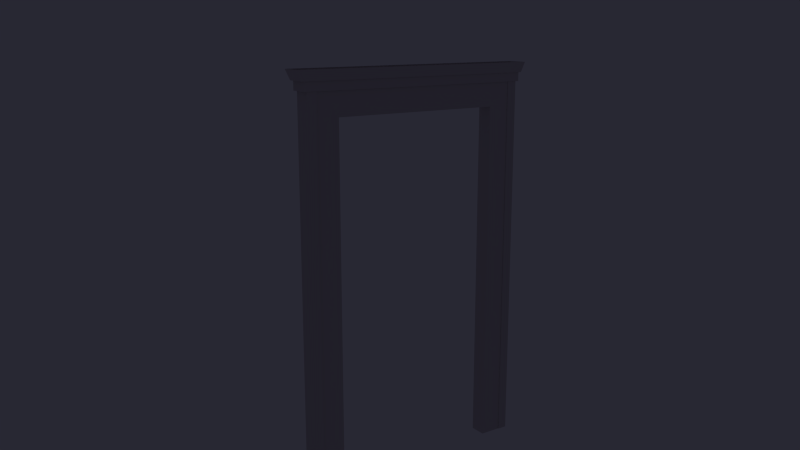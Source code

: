 # Source: door_plain02d.blend  (saved by Blender 2.66.0; exported with 4.5.12 LTS)
import bpy
from mathutils import Matrix  # noqa: F401  (used for matrix-valued properties, if any)

bpy.ops.wm.read_factory_settings(use_empty=True)
scene = bpy.context.scene
scene.name = 'Scene'

# ---- collections
col_collection_1 = bpy.data.collections.new('Collection 1'); scene.collection.children.link(col_collection_1)
col_collection_1.hide_render = True
col_collection_1.hide_viewport = True
col_collection_2 = bpy.data.collections.new('Collection 2'); scene.collection.children.link(col_collection_2)
col_collection_2.hide_render = True
col_collection_2.hide_viewport = True
col_collection_6 = bpy.data.collections.new('Collection 6'); scene.collection.children.link(col_collection_6)
col_collection_6.hide_render = True
col_collection_6.hide_viewport = True
col_collection_7 = bpy.data.collections.new('Collection 7'); scene.collection.children.link(col_collection_7)
col_collection_11 = bpy.data.collections.new('Collection 11'); scene.collection.children.link(col_collection_11)
col_collection_11.hide_render = True
col_collection_11.hide_viewport = True
col_collection_12 = bpy.data.collections.new('Collection 12'); scene.collection.children.link(col_collection_12)
col_collection_12.hide_render = True
col_collection_12.hide_viewport = True
col_collection_13 = bpy.data.collections.new('Collection 13'); scene.collection.children.link(col_collection_13)
col_collection_13.hide_render = True
col_collection_13.hide_viewport = True
col_collection_16 = bpy.data.collections.new('Collection 16'); scene.collection.children.link(col_collection_16)
col_collection_16.hide_render = True
col_collection_16.hide_viewport = True

# ---- materials (node trees are filled in below, after node groups)
mat_door = bpy.data.materials.new('door')
mat_door.alpha_threshold = 0.0
mat_door.use_transparent_shadow = False
mat_door.specular_color = (0.1529, 0.02732, 0.01681)
mat_door.roughness = 0.5
mat_door.specular_intensity = 0.0
mat_door.line_color = (0.0, 0.0, 0.0, 1.0)
mat_frame01 = bpy.data.materials.new('frame01')
mat_frame01.alpha_threshold = 0.0
mat_frame01.use_transparent_shadow = False
mat_frame01.diffuse_color = (0.6856, 0.6359, 0.6311, 1.0)
mat_frame01.specular_color = (0.1529, 0.02685, 0.01679)
mat_frame01.roughness = 0.5
mat_frame01.specular_intensity = 0.0
mat_frame01.line_color = (0.0, 0.0, 0.0, 1.0)
mat_door_hardware = bpy.data.materials.new('door_hardware')
mat_door_hardware.alpha_threshold = 0.0
mat_door_hardware.use_transparent_shadow = False
mat_door_hardware.roughness = 0.5
mat_door_hardware.specular_intensity = 0.1
mat_door_hardware.line_color = (0.0, 0.0, 0.0, 1.0)
mat_door_hardware_001 = bpy.data.materials.new('door_hardware.001')
mat_door_hardware_001.alpha_threshold = 0.0
mat_door_hardware_001.use_transparent_shadow = False
mat_door_hardware_001.roughness = 0.5
mat_door_hardware_001.specular_intensity = 0.1
mat_door_hardware_001.line_color = (0.0, 0.0, 0.0, 1.0)
mat_door_hardware_002 = bpy.data.materials.new('door_hardware.002')
mat_door_hardware_002.alpha_threshold = 0.0
mat_door_hardware_002.use_transparent_shadow = False
mat_door_hardware_002.roughness = 0.5
mat_door_hardware_002.specular_intensity = 0.1
mat_door_hardware_002.line_color = (0.0, 0.0, 0.0, 1.0)

# ---- material node trees

# ---- world
world_world = bpy.data.worlds.new('World'); scene.world = world_world
world_world.color = (0.02118, 0.02098, 0.03333)
world_world.use_sun_shadow = False
world_world.sun_shadow_jitter_overblur = 0.0
world_world.cycles.sampling_method = 'MANUAL'
world_world.cycles.sample_map_resolution = 256

# ---- cameras
cam_camera = bpy.data.cameras.new('Camera')
cam_camera.clip_end = 100.0
cam_camera.lens = 35.0
cam_camera.sensor_width = 32.0
cam_camera.sensor_height = 18.0
cam_camera.ortho_scale = 7.314
cam_camera.dof.focus_distance = 0.0
cam_camera.dof.aperture_fstop = 128.0

# ---- lights
light_sun = bpy.data.lights.new('Sun', 'SPOT')
light_sun.color = (0.9795, 1.0, 0.8035)
light_sun.transmission_factor = 0.0
light_sun.energy = 100.0
light_sun.shadow_buffer_clip_start = 0.5
light_sun.shadow_soft_size = 0.1
light_sun.shadow_maximum_resolution = 0.006
light_sun.use_absolute_resolution = True
light_sun.cycles.use_multiple_importance_sampling = False
light_lamp = bpy.data.lights.new('Lamp', 'POINT')
light_lamp.color = (1.0, 0.8992, 0.7135)
light_lamp.transmission_factor = 0.0
light_lamp.cutoff_distance = 30.0
light_lamp.energy = 100.0
light_lamp.shadow_buffer_clip_start = 1.001
light_lamp.shadow_soft_size = 0.1
light_lamp.shadow_maximum_resolution = 0.006
light_lamp.use_absolute_resolution = True
light_lamp.cycles.use_multiple_importance_sampling = False

# ---- meshes
me_cube = bpy.data.meshes.new('Cube')
me_cube.from_pydata([(1.0, 1.0, -0.8272), (1.0, 1.0, -1.0), (1.0, 1.0, -0.5743), (0.432, 0.7301, -0.4605), (0.432, 0.1136, -0.4605), (0.432, 0.1136, -0.5743), (0.432, 0.7301, -0.5743), (1.0, 0.1136, -0.8272), (1.0, 0.7301, -0.5743), (1.0, 0.1136, -0.5743), (1.0, 0.7301, -1.0), (1.0, 1.0, -0.4605), (1.0, 0.1136, -0.4605), (1.0, 0.1136, -1.0), (1.0, 0.7301, -0.4605), (1.0, 0.7301, -0.8272), (0.432, 0.7301, -0.8272), (0.432, 0.1136, -0.8272), (0.6078, 0.1015, -0.6043), (0.6078, 0.6526, -0.6043), (0.6078, 0.6526, -0.7971), (0.6078, 0.1015, -0.7971), (0.4586, 0.1015, -0.7971), (0.4586, 0.6526, -0.7971), (0.4586, 0.6526, -0.6043), (0.4586, 0.1015, -0.6043), (1.0, 1.0, 0.8272), (1.0, 1.0, 1.0), (1.0, 1.0, 0.5743), (0.432, 0.7301, 0.4605), (0.432, 0.1136, 0.4605), (0.432, 0.1136, 0.5743), (0.432, 0.7301, 0.5743), (1.0, 0.1136, 0.8272), (1.0, 0.7301, 0.5743), (1.0, 0.1136, 0.5743), (1.0, 0.7301, 1.0), (1.0, 1.0, 0.4605), (1.0, 0.1136, 0.4605), (1.0, 0.1136, 1.0), (1.0, 0.7301, 0.4605), (1.0, 0.7301, 0.8272), (0.432, 0.7301, 0.8272), (0.432, 0.1136, 0.8272), (1.0, 0.7301, 0.0), (1.0, 1.0, 0.0), (1.0, 0.1136, 0.0), (0.432, 0.1136, 0.0), (0.432, 0.7301, 0.0), (0.6078, 0.1015, 0.6043), (0.6078, 0.6526, 0.6043), (0.6078, 0.6526, 0.7971), (0.6078, 0.1015, 0.7971), (0.4586, 0.1015, 0.7971), (0.4586, 0.6526, 0.7971), (0.4586, 0.6526, 0.6043), (0.4586, 0.1015, 0.6043), (0.4757, 0.661, -0.4278), (0.4757, 0.1827, -0.4278), (0.4757, 0.661, 0.4278), (0.4757, 0.1827, 0.4278), (0.4757, 0.1827, 0.0), (0.4757, 0.661, 0.0), (0.6416, 0.661, -0.4278), (0.6416, 0.1827, -0.4278), (0.6416, 0.661, 0.4278), (0.6416, 0.1827, 0.4278), (0.6416, 0.1827, 0.0), (0.6416, 0.661, 0.0), (1.0, -1.0, -0.8272), (1.0, -1.0, -1.0), (1.0, -1.0, -0.5743), (0.432, -0.7301, -0.4605), (0.432, -0.1136, -0.4605), (0.432, -0.1136, -0.5743), (0.432, -0.7301, -0.5743), (1.0, -0.1136, -0.8272), (1.0, -0.7301, -0.5743), (1.0, -0.1136, -0.5743), (1.0, -0.7301, -1.0), (1.0, -1.0, -0.4605), (1.0, -0.1136, -0.4605), (1.0, -0.1136, -1.0), (1.0, -0.7301, -0.4605), (1.0, -0.7301, -0.8272), (0.432, -0.7301, -0.8272), (0.432, -0.1136, -0.8272), (1.0, 0.0, -1.0), (1.0, 0.0, -0.8272), (1.0, 0.0, -0.5743), (1.0, 0.0, -0.4605), (0.432, 0.0, -0.5743), (0.432, 0.0, -0.8272), (0.6078, -0.1015, -0.6043), (0.6078, -0.6526, -0.6043), (0.6078, -0.6526, -0.7971), (0.6078, -0.1015, -0.7971), (0.6078, 0.0, -0.6043), (0.6078, 0.0, -0.7971), (0.4586, 0.0, -0.7971), (0.4586, 0.0, -0.6043), (0.4586, -0.1015, -0.7971), (0.4586, -0.6526, -0.7971), (0.4586, -0.6526, -0.6043), (0.4586, -0.1015, -0.6043), (1.0, -1.0, 0.8272), (1.0, -1.0, 1.0), (1.0, -1.0, 0.5743), (0.432, -0.7301, 0.4605), (0.432, -0.1136, 0.4605), (0.432, -0.1136, 0.5743), (0.432, -0.7301, 0.5743), (1.0, -0.1136, 0.8272), (1.0, -0.7301, 0.5743), (1.0, -0.1136, 0.5743), (1.0, -0.7301, 1.0), (1.0, -1.0, 0.4605), (1.0, -0.1136, 0.4605), (1.0, -0.1136, 1.0), (1.0, -0.7301, 0.4605), (1.0, -0.7301, 0.8272), (0.432, -0.7301, 0.8272), (0.432, -0.1136, 0.8272), (1.0, 0.0, 1.0), (1.0, 0.0, 0.8272), (1.0, 0.0, 0.5743), (1.0, 0.0, 0.4605), (0.432, 0.0, 0.5743), (0.432, 0.0, 0.8272), (1.0, -0.7301, 0.0), (1.0, -1.0, 0.0), (1.0, -0.1136, 0.0), (0.432, -0.1136, 0.0), (0.432, -0.7301, 0.0), (1.0, 0.0, 0.0), (0.6078, -0.1015, 0.6043), (0.6078, -0.6526, 0.6043), (0.6078, -0.6526, 0.7971), (0.6078, -0.1015, 0.7971), (0.6078, 0.0, 0.6043), (0.6078, 0.0, 0.7971), (0.4586, 0.0, 0.7971), (0.4586, 0.0, 0.6043), (0.4586, -0.1015, 0.7971), (0.4586, -0.6526, 0.7971), (0.4586, -0.6526, 0.6043), (0.4586, -0.1015, 0.6043), (0.4757, -0.661, -0.4278), (0.4757, -0.1827, -0.4278), (0.4757, -0.661, 0.4278), (0.4757, -0.1827, 0.4278), (0.4757, -0.1827, 0.0), (0.4757, -0.661, 0.0), (0.6416, -0.661, -0.4278), (0.6416, -0.1827, -0.4278), (0.6416, -0.661, 0.4278), (0.6416, -0.1827, 0.4278), (0.6416, -0.1827, 0.0), (0.6416, -0.661, 0.0), (-1.0, 1.0, -0.8272), (-1.0, 1.0, -1.0), (-1.0, 1.0, -0.5743), (-0.432, 0.7301, -0.4605), (-0.432, 0.1136, -0.4605), (-0.432, 0.1136, -0.5743), (-0.432, 0.7301, -0.5743), (-1.0, 0.1136, -0.8272), (-1.0, 0.7301, -0.5743), (-1.0, 0.1136, -0.5743), (-1.0, 0.7301, -1.0), (-1.0, 1.0, -0.4605), (-1.0, 0.1136, -0.4605), (-1.0, 0.1136, -1.0), (-1.0, 0.7301, -0.4605), (-1.0, 0.7301, -0.8272), (-0.432, 0.7301, -0.8272), (-0.432, 0.1136, -0.8272), (-0.64, 0.1015, -0.6043), (-0.64, 0.6526, -0.6043), (-0.64, 0.6526, -0.7971), (-0.64, 0.1015, -0.7971), (-0.4908, 0.1015, -0.7971), (-0.4908, 0.6526, -0.7971), (-0.4908, 0.6526, -0.6043), (-0.4908, 0.1015, -0.6043), (-1.0, 1.0, 0.8272), (-1.0, 1.0, 1.0), (-1.0, 1.0, 0.5743), (-0.432, 0.7301, 0.4605), (-0.432, 0.1136, 0.4605), (-0.432, 0.1136, 0.5743), (-0.432, 0.7301, 0.5743), (-1.0, 0.1136, 0.8272), (-1.0, 0.7301, 0.5743), (-1.0, 0.1136, 0.5743), (-1.0, 0.7301, 1.0), (-1.0, 1.0, 0.4605), (-1.0, 0.1136, 0.4605), (-1.0, 0.1136, 1.0), (-1.0, 0.7301, 0.4605), (-1.0, 0.7301, 0.8272), (-0.432, 0.7301, 0.8272), (-0.432, 0.1136, 0.8272), (-1.0, 0.7301, 0.0), (-1.0, 1.0, 0.0), (-1.0, 0.1136, 0.0), (-0.432, 0.1136, 0.0), (-0.432, 0.7301, 0.0), (-0.64, 0.1015, 0.6043), (-0.64, 0.6526, 0.6043), (-0.64, 0.6526, 0.7971), (-0.64, 0.1015, 0.7971), (-0.4908, 0.1015, 0.7971), (-0.4908, 0.6526, 0.7971), (-0.4908, 0.6526, 0.6043), (-0.4908, 0.1015, 0.6043), (-0.5044, 0.661, -0.4278), (-0.5044, 0.1827, -0.4278), (-0.5044, 0.661, 0.4278), (-0.5044, 0.1827, 0.4278), (-0.5044, 0.1827, 0.0), (-0.5044, 0.661, 0.0), (-0.6704, 0.661, -0.4278), (-0.6704, 0.1827, -0.4278), (-0.6704, 0.661, 0.4278), (-0.6704, 0.1827, 0.4278), (-0.6704, 0.1827, 0.0), (-0.6704, 0.661, 0.0), (0.0, 1.0, -1.0), (0.0, 1.0, -0.4605), (0.0, 1.0, -0.8272), (0.0, 1.0, -0.5743), (0.0, 1.0, 1.0), (0.0, 1.0, 0.4605), (0.0, 1.0, 0.8272), (0.0, 1.0, 0.5743), (0.0, 1.0, 0.0), (-1.0, -1.0, -0.8272), (-1.0, -1.0, -1.0), (-1.0, -1.0, -0.5743), (-0.432, -0.7301, -0.4605), (-0.432, -0.1136, -0.4605), (-0.432, -0.1136, -0.5743), (-0.432, -0.7301, -0.5743), (-1.0, -0.1136, -0.8272), (-1.0, -0.7301, -0.5743), (-1.0, -0.1136, -0.5743), (-1.0, -0.7301, -1.0), (-1.0, -1.0, -0.4605), (-1.0, -0.1136, -0.4605), (-1.0, -0.1136, -1.0), (-1.0, -0.7301, -0.4605), (-1.0, -0.7301, -0.8272), (-0.432, -0.7301, -0.8272), (-0.432, -0.1136, -0.8272), (-1.0, 0.0, -1.0), (-1.0, 0.0, -0.8272), (-1.0, 0.0, -0.5743), (-1.0, 0.0, -0.4605), (-0.432, 0.0, -0.5743), (-0.432, 0.0, -0.8272), (-0.64, -0.1015, -0.6043), (-0.64, -0.6526, -0.6043), (-0.64, -0.6526, -0.7971), (-0.64, -0.1015, -0.7971), (-0.64, 0.0, -0.6043), (-0.64, 0.0, -0.7971), (-0.4908, 0.0, -0.7971), (-0.4908, 0.0, -0.6043), (-0.4908, -0.1015, -0.7971), (-0.4908, -0.6526, -0.7971), (-0.4908, -0.6526, -0.6043), (-0.4908, -0.1015, -0.6043), (-1.0, -1.0, 0.8272), (-1.0, -1.0, 1.0), (-1.0, -1.0, 0.5743), (-0.432, -0.7301, 0.4605), (-0.432, -0.1136, 0.4605), (-0.432, -0.1136, 0.5743), (-0.432, -0.7301, 0.5743), (-1.0, -0.1136, 0.8272), (-1.0, -0.7301, 0.5743), (-1.0, -0.1136, 0.5743), (-1.0, -0.7301, 1.0), (-1.0, -1.0, 0.4605), (-1.0, -0.1136, 0.4605), (-1.0, -0.1136, 1.0), (-1.0, -0.7301, 0.4605), (-1.0, -0.7301, 0.8272), (-0.432, -0.7301, 0.8272), (-0.432, -0.1136, 0.8272), (-1.0, 0.0, 1.0), (-1.0, 0.0, 0.8272), (-1.0, 0.0, 0.5743), (-1.0, 0.0, 0.4605), (-0.432, 0.0, 0.5743), (-0.432, 0.0, 0.8272), (-1.0, -0.7301, 0.0), (-1.0, -1.0, 0.0), (-1.0, -0.1136, 0.0), (-0.432, -0.1136, 0.0), (-0.432, -0.7301, 0.0), (-1.0, 0.0, 0.0), (-0.64, -0.1015, 0.6043), (-0.64, -0.6526, 0.6043), (-0.64, -0.6526, 0.7971), (-0.64, -0.1015, 0.7971), (-0.64, 0.0, 0.6043), (-0.64, 0.0, 0.7971), (-0.4908, 0.0, 0.7971), (-0.4908, 0.0, 0.6043), (-0.4908, -0.1015, 0.7971), (-0.4908, -0.6526, 0.7971), (-0.4908, -0.6526, 0.6043), (-0.4908, -0.1015, 0.6043), (-0.5044, -0.661, -0.4278), (-0.5044, -0.1827, -0.4278), (-0.5044, -0.661, 0.4278), (-0.5044, -0.1827, 0.4278), (-0.5044, -0.1827, 0.0), (-0.5044, -0.661, 0.0), (-0.6704, -0.661, -0.4278), (-0.6704, -0.1827, -0.4278), (-0.6704, -0.661, 0.4278), (-0.6704, -0.1827, 0.4278), (-0.6704, -0.1827, 0.0), (-0.6704, -0.661, 0.0), (0.0, -1.0, -1.0), (0.0, -1.0, -0.4605), (0.0, -1.0, -0.8272), (0.0, -1.0, -0.5743), (0.0, -1.0, 1.0), (0.0, -1.0, 0.4605), (0.0, -1.0, 0.8272), (0.0, -1.0, 0.5743), (0.0, -1.0, 0.0)], [], [(7, 15, 16, 17), (230, 0, 1, 228), (46, 12, 4, 47), (14, 12, 9, 8), (2, 8, 15, 0), (12, 90, 89, 9), (231, 2, 0, 230), (7, 88, 87, 13), (229, 11, 2, 231), (11, 14, 8, 2), (15, 7, 13, 10), (46, 134, 90, 12), (9, 89, 91, 5), (236, 45, 11, 229), (0, 15, 10, 1), (45, 44, 14, 11), (5, 91, 100, 25), (14, 44, 48, 3), (88, 7, 17, 92), (12, 14, 3, 4), (48, 29, 59, 62), (16, 6, 24, 23), (15, 8, 6, 16), (8, 9, 5, 6), (92, 17, 22, 99), (23, 24, 19, 20), (25, 100, 97, 18), (24, 25, 18, 19), (19, 18, 21, 20), (18, 97, 98, 21), (6, 5, 25, 24), (17, 16, 23, 22), (22, 23, 20, 21), (99, 22, 21, 98), (33, 43, 42, 41), (234, 232, 27, 26), (46, 47, 30, 38), (40, 34, 35, 38), (28, 26, 41, 34), (38, 35, 125, 126), (235, 234, 26, 28), (33, 39, 123, 124), (233, 235, 28, 37), (37, 28, 34, 40), (41, 36, 39, 33), (46, 38, 126, 134), (35, 31, 127, 125), (236, 233, 37, 45), (26, 27, 36, 41), (45, 37, 40, 44), (31, 56, 142, 127), (40, 29, 48, 44), (124, 128, 43, 33), (38, 30, 29, 40), (4, 3, 57, 58), (42, 54, 55, 32), (41, 42, 32, 34), (34, 32, 31, 35), (128, 141, 53, 43), (54, 51, 50, 55), (56, 49, 139, 142), (55, 50, 49, 56), (50, 51, 52, 49), (49, 52, 140, 139), (32, 55, 56, 31), (43, 53, 54, 42), (53, 52, 51, 54), (141, 140, 52, 53), (58, 57, 63, 64), (61, 58, 64, 67), (47, 4, 58, 61), (30, 47, 61, 60), (3, 48, 62, 57), (29, 30, 60, 59), (68, 67, 64, 63), (68, 65, 66, 67), (59, 60, 66, 65), (62, 59, 65, 68), (57, 62, 68, 63), (60, 61, 67, 66), (76, 86, 85, 84), (329, 327, 70, 69), (131, 132, 73, 81), (83, 77, 78, 81), (71, 69, 84, 77), (81, 78, 89, 90), (330, 329, 69, 71), (76, 82, 87, 88), (328, 330, 71, 80), (80, 71, 77, 83), (84, 79, 82, 76), (131, 81, 90, 134), (78, 74, 91, 89), (335, 328, 80, 130), (69, 70, 79, 84), (130, 80, 83, 129), (74, 104, 100, 91), (83, 72, 133, 129), (88, 92, 86, 76), (81, 73, 72, 83), (133, 152, 149, 108), (85, 102, 103, 75), (84, 85, 75, 77), (77, 75, 74, 78), (92, 99, 101, 86), (102, 95, 94, 103), (104, 93, 97, 100), (103, 94, 93, 104), (94, 95, 96, 93), (93, 96, 98, 97), (75, 103, 104, 74), (86, 101, 102, 85), (101, 96, 95, 102), (99, 98, 96, 101), (112, 120, 121, 122), (333, 105, 106, 331), (131, 117, 109, 132), (119, 117, 114, 113), (107, 113, 120, 105), (117, 126, 125, 114), (334, 107, 105, 333), (112, 124, 123, 118), (332, 116, 107, 334), (116, 119, 113, 107), (120, 112, 118, 115), (131, 134, 126, 117), (114, 125, 127, 110), (335, 130, 116, 332), (105, 120, 115, 106), (130, 129, 119, 116), (110, 127, 142, 146), (119, 129, 133, 108), (124, 112, 122, 128), (117, 119, 108, 109), (73, 148, 147, 72), (121, 111, 145, 144), (120, 113, 111, 121), (113, 114, 110, 111), (128, 122, 143, 141), (144, 145, 136, 137), (146, 142, 139, 135), (145, 146, 135, 136), (136, 135, 138, 137), (135, 139, 140, 138), (111, 110, 146, 145), (122, 121, 144, 143), (143, 144, 137, 138), (141, 143, 138, 140), (148, 154, 153, 147), (151, 157, 154, 148), (132, 151, 148, 73), (109, 150, 151, 132), (72, 147, 152, 133), (108, 149, 150, 109), (158, 153, 154, 157), (158, 157, 156, 155), (149, 155, 156, 150), (152, 158, 155, 149), (147, 153, 158, 152), (150, 156, 157, 151), (166, 176, 175, 174), (230, 228, 160, 159), (205, 206, 163, 171), (173, 167, 168, 171), (161, 159, 174, 167), (171, 168, 257, 258), (231, 230, 159, 161), (166, 172, 255, 256), (229, 231, 161, 170), (170, 161, 167, 173), (174, 169, 172, 166), (205, 171, 258, 302), (168, 164, 259, 257), (236, 229, 170, 204), (159, 160, 169, 174), (204, 170, 173, 203), (164, 184, 268, 259), (173, 162, 207, 203), (256, 260, 176, 166), (171, 163, 162, 173), (207, 221, 218, 188), (175, 182, 183, 165), (174, 175, 165, 167), (167, 165, 164, 168), (260, 267, 181, 176), (182, 179, 178, 183), (184, 177, 265, 268), (183, 178, 177, 184), (178, 179, 180, 177), (177, 180, 266, 265), (165, 183, 184, 164), (176, 181, 182, 175), (181, 180, 179, 182), (267, 266, 180, 181), (192, 200, 201, 202), (234, 185, 186, 232), (205, 197, 189, 206), (199, 197, 194, 193), (187, 193, 200, 185), (197, 294, 293, 194), (235, 187, 185, 234), (192, 292, 291, 198), (233, 196, 187, 235), (196, 199, 193, 187), (200, 192, 198, 195), (205, 302, 294, 197), (194, 293, 295, 190), (236, 204, 196, 233), (185, 200, 195, 186), (204, 203, 199, 196), (190, 295, 310, 215), (199, 203, 207, 188), (292, 192, 202, 296), (197, 199, 188, 189), (163, 217, 216, 162), (201, 191, 214, 213), (200, 193, 191, 201), (193, 194, 190, 191), (296, 202, 212, 309), (213, 214, 209, 210), (215, 310, 307, 208), (214, 215, 208, 209), (209, 208, 211, 210), (208, 307, 308, 211), (191, 190, 215, 214), (202, 201, 213, 212), (212, 213, 210, 211), (309, 212, 211, 308), (217, 223, 222, 216), (220, 226, 223, 217), (206, 220, 217, 163), (189, 219, 220, 206), (162, 216, 221, 207), (188, 218, 219, 189), (227, 222, 223, 226), (227, 226, 225, 224), (218, 224, 225, 219), (221, 227, 224, 218), (216, 222, 227, 221), (219, 225, 226, 220), (244, 252, 253, 254), (329, 237, 238, 327), (299, 249, 241, 300), (251, 249, 246, 245), (239, 245, 252, 237), (249, 258, 257, 246), (330, 239, 237, 329), (244, 256, 255, 250), (328, 248, 239, 330), (248, 251, 245, 239), (252, 244, 250, 247), (299, 302, 258, 249), (246, 257, 259, 242), (335, 298, 248, 328), (237, 252, 247, 238), (298, 297, 251, 248), (242, 259, 268, 272), (251, 297, 301, 240), (256, 244, 254, 260), (249, 251, 240, 241), (301, 276, 317, 320), (253, 243, 271, 270), (252, 245, 243, 253), (245, 246, 242, 243), (260, 254, 269, 267), (270, 271, 262, 263), (272, 268, 265, 261), (271, 272, 261, 262), (262, 261, 264, 263), (261, 265, 266, 264), (243, 242, 272, 271), (254, 253, 270, 269), (269, 270, 263, 264), (267, 269, 264, 266), (280, 290, 289, 288), (333, 331, 274, 273), (299, 300, 277, 285), (287, 281, 282, 285), (275, 273, 288, 281), (285, 282, 293, 294), (334, 333, 273, 275), (280, 286, 291, 292), (332, 334, 275, 284), (284, 275, 281, 287), (288, 283, 286, 280), (299, 285, 294, 302), (282, 278, 295, 293), (335, 332, 284, 298), (273, 274, 283, 288), (298, 284, 287, 297), (278, 314, 310, 295), (287, 276, 301, 297), (292, 296, 290, 280), (285, 277, 276, 287), (241, 240, 315, 316), (289, 312, 313, 279), (288, 289, 279, 281), (281, 279, 278, 282), (296, 309, 311, 290), (312, 305, 304, 313), (314, 303, 307, 310), (313, 304, 303, 314), (304, 305, 306, 303), (303, 306, 308, 307), (279, 313, 314, 278), (290, 311, 312, 289), (311, 306, 305, 312), (309, 308, 306, 311), (316, 315, 321, 322), (319, 316, 322, 325), (300, 241, 316, 319), (277, 300, 319, 318), (240, 301, 320, 315), (276, 277, 318, 317), (326, 325, 322, 321), (326, 323, 324, 325), (317, 318, 324, 323), (320, 317, 323, 326), (315, 320, 326, 321), (318, 319, 325, 324)])
_uv = me_cube.uv_layers.new(name='UVMap')
_uv.uv.foreach_set('vector', [0.7946, 0.1204, 0.9311, 0.1204, 0.9311, 0.1204, 0.7946, 0.1204, 0.02142, 0.1199, 0.007064, 0.1199, 0.007064, 0.04067, 0.02142, 0.04067, 0.7946, 0.4988, 0.7946, 0.2881, 0.7946, 0.2881, 0.7946, 0.4988, 0.9311, 0.2881, 0.7946, 0.2881, 0.7946, 0.2361, 0.9311, 0.2361, 0.9908, 0.2361, 0.9311, 0.2361, 0.9311, 0.1204, 0.9908, 0.1204, 0.7946, 0.2881, 0.7695, 0.2881, 0.7695, 0.2361, 0.7946, 0.2361, 0.02142, 0.2357, 0.007064, 0.2357, 0.007064, 0.1199, 0.02142, 0.1199, 0.7946, 0.1204, 0.7695, 0.1204, 0.7695, 0.04129, 0.7946, 0.04129, 0.02142, 0.2878, 0.007064, 0.2878, 0.007064, 0.2357, 0.02142, 0.2357, 0.9908, 0.2881, 0.9311, 0.2881, 0.9311, 0.2361, 0.9908, 0.2361, 0.9311, 0.1204, 0.7946, 0.1204, 0.7946, 0.04129, 0.9311, 0.04129, 0.7946, 0.4988, 0.7695, 0.4988, 0.7695, 0.2881, 0.7946, 0.2881, 0.7946, 0.2361, 0.7695, 0.2361, 0.7695, 0.2361, 0.7946, 0.2361, 0.02142, 0.4988, 0.007064, 0.4988, 0.007064, 0.2878, 0.02142, 0.2878, 0.9908, 0.1204, 0.9311, 0.1204, 0.9311, 0.04129, 0.9908, 0.04129, 0.9908, 0.4988, 0.9311, 0.4988, 0.9311, 0.2881, 0.9908, 0.2881, 0.7946, 0.2361, 0.7695, 0.2361, 0.7695, 0.2223, 0.7919, 0.2223, 0.9311, 0.2881, 0.9311, 0.4988, 0.9311, 0.4988, 0.9311, 0.2881, 0.7695, 0.1204, 0.7946, 0.1204, 0.7946, 0.1204, 0.7695, 0.1204, 0.7946, 0.2881, 0.9311, 0.2881, 0.9311, 0.2881, 0.7946, 0.2881, 0.9311, 0.4988, 0.9311, 0.7095, 0.9158, 0.6945, 0.9158, 0.4988, 0.9311, 0.1204, 0.9311, 0.2361, 0.914, 0.2223, 0.9139, 0.1341, 0.9311, 0.1204, 0.9311, 0.2361, 0.9311, 0.2361, 0.9311, 0.1204, 0.9311, 0.2361, 0.7946, 0.2361, 0.7946, 0.2361, 0.9311, 0.2361, 0.7695, 0.1204, 0.7946, 0.1204, 0.7919, 0.1341, 0.7695, 0.1341, 0.9139, 0.1341, 0.914, 0.2223, 0.914, 0.2223, 0.9139, 0.1341, 0.7919, 0.2223, 0.7695, 0.2223, 0.7695, 0.2223, 0.7919, 0.2223, 0.914, 0.2223, 0.7919, 0.2223, 0.7919, 0.2223, 0.914, 0.2223, 0.914, 0.2223, 0.7919, 0.2223, 0.7919, 0.1341, 0.9139, 0.1341, 0.7919, 0.2223, 0.7695, 0.2223, 0.7695, 0.1341, 0.7919, 0.1341, 0.9311, 0.2361, 0.7946, 0.2361, 0.7919, 0.2223, 0.914, 0.2223, 0.7946, 0.1204, 0.9311, 0.1204, 0.9139, 0.1341, 0.7919, 0.1341, 0.7919, 0.1341, 0.9139, 0.1341, 0.9139, 0.1341, 0.7919, 0.1341, 0.7695, 0.1341, 0.7919, 0.1341, 0.7919, 0.1341, 0.7695, 0.1341, 0.7946, 0.8772, 0.7946, 0.8772, 0.9311, 0.8772, 0.9311, 0.8772, 0.02142, 0.8777, 0.02142, 0.9569, 0.007064, 0.9569, 0.007064, 0.8777, 0.7946, 0.4988, 0.7946, 0.4988, 0.7946, 0.7095, 0.7946, 0.7095, 0.9311, 0.7095, 0.9311, 0.7615, 0.7946, 0.7615, 0.7946, 0.7095, 0.9908, 0.7615, 0.9908, 0.8772, 0.9311, 0.8772, 0.9311, 0.7615, 0.7946, 0.7095, 0.7946, 0.7615, 0.7695, 0.7615, 0.7695, 0.7095, 0.02142, 0.7619, 0.02142, 0.8777, 0.007064, 0.8777, 0.007064, 0.7619, 0.7946, 0.8772, 0.7946, 0.9563, 0.7695, 0.9563, 0.7695, 0.8772, 0.02142, 0.7098, 0.02142, 0.7619, 0.007064, 0.7619, 0.007064, 0.7098, 0.9908, 0.7095, 0.9908, 0.7615, 0.9311, 0.7615, 0.9311, 0.7095, 0.9311, 0.8772, 0.9311, 0.9563, 0.7946, 0.9563, 0.7946, 0.8772, 0.7946, 0.4988, 0.7946, 0.7095, 0.7695, 0.7095, 0.7695, 0.4988, 0.7946, 0.7615, 0.7946, 0.7615, 0.7695, 0.7615, 0.7695, 0.7615, 0.02142, 0.4988, 0.02142, 0.7098, 0.007064, 0.7098, 0.007064, 0.4988, 0.9908, 0.8772, 0.9908, 0.9563, 0.9311, 0.9563, 0.9311, 0.8772, 0.9908, 0.4988, 0.9908, 0.7095, 0.9311, 0.7095, 0.9311, 0.4988, 0.7946, 0.7615, 0.7919, 0.7753, 0.7695, 0.7753, 0.7695, 0.7615, 0.9311, 0.7095, 0.9311, 0.7095, 0.9311, 0.4988, 0.9311, 0.4988, 0.7695, 0.8772, 0.7695, 0.8772, 0.7946, 0.8772, 0.7946, 0.8772, 0.7946, 0.7095, 0.7946, 0.7095, 0.9311, 0.7095, 0.9311, 0.7095, 0.7946, 0.2881, 0.9311, 0.2881, 0.9158, 0.3031, 0.8099, 0.3031, 0.9311, 0.8772, 0.9139, 0.8635, 0.914, 0.7753, 0.9311, 0.7615, 0.9311, 0.8772, 0.9311, 0.8772, 0.9311, 0.7615, 0.9311, 0.7615, 0.9311, 0.7615, 0.9311, 0.7615, 0.7946, 0.7615, 0.7946, 0.7615, 0.7695, 0.8772, 0.7695, 0.8635, 0.7919, 0.8635, 0.7946, 0.8772, 0.9139, 0.8635, 0.9139, 0.8635, 0.914, 0.7753, 0.914, 0.7753, 0.7919, 0.7753, 0.7919, 0.7753, 0.7695, 0.7753, 0.7695, 0.7753, 0.914, 0.7753, 0.914, 0.7753, 0.7919, 0.7753, 0.7919, 0.7753, 0.914, 0.7753, 0.9139, 0.8635, 0.7919, 0.8635, 0.7919, 0.7753, 0.7919, 0.7753, 0.7919, 0.8635, 0.7695, 0.8635, 0.7695, 0.7753, 0.9311, 0.7615, 0.914, 0.7753, 0.7919, 0.7753, 0.7946, 0.7615, 0.7946, 0.8772, 0.7919, 0.8635, 0.9139, 0.8635, 0.9311, 0.8772, 0.7919, 0.8635, 0.7919, 0.8635, 0.9139, 0.8635, 0.9139, 0.8635, 0.7695, 0.8635, 0.7695, 0.8635, 0.7919, 0.8635, 0.7919, 0.8635, 0.8099, 0.3031, 0.9158, 0.3031, 0.9158, 0.3031, 0.8099, 0.3031, 0.8099, 0.4988, 0.8099, 0.3031, 0.8099, 0.3031, 0.8099, 0.4988, 0.7946, 0.4988, 0.7946, 0.2881, 0.8099, 0.3031, 0.8099, 0.4988, 0.7946, 0.7095, 0.7946, 0.4988, 0.8099, 0.4988, 0.8099, 0.6945, 0.9311, 0.2881, 0.9311, 0.4988, 0.9158, 0.4988, 0.9158, 0.3031, 0.9311, 0.7095, 0.7946, 0.7095, 0.8099, 0.6945, 0.9158, 0.6945, 0.9158, 0.4988, 0.8099, 0.4988, 0.8099, 0.3031, 0.9158, 0.3031, 0.9158, 0.4988, 0.9158, 0.6945, 0.8099, 0.6945, 0.8099, 0.4988, 0.9158, 0.6945, 0.8099, 0.6945, 0.8099, 0.6945, 0.9158, 0.6945, 0.9158, 0.4988, 0.9158, 0.6945, 0.9158, 0.6945, 0.9158, 0.4988, 0.9158, 0.3031, 0.9158, 0.4988, 0.9158, 0.4988, 0.9158, 0.3031, 0.8099, 0.6945, 0.8099, 0.4988, 0.8099, 0.4988, 0.8099, 0.6945, 0.7443, 0.1204, 0.7443, 0.1204, 0.6078, 0.1204, 0.6078, 0.1204, 0.5202, 0.1199, 0.5202, 0.04067, 0.5346, 0.04067, 0.5346, 0.1199, 0.7443, 0.4988, 0.7443, 0.4988, 0.7443, 0.2881, 0.7443, 0.2881, 0.6078, 0.2881, 0.6078, 0.2361, 0.7443, 0.2361, 0.7443, 0.2881, 0.5481, 0.2361, 0.5481, 0.1204, 0.6078, 0.1204, 0.6078, 0.2361, 0.7443, 0.2881, 0.7443, 0.2361, 0.7695, 0.2361, 0.7695, 0.2881, 0.5202, 0.2357, 0.5202, 0.1199, 0.5346, 0.1199, 0.5346, 0.2357, 0.7443, 0.1204, 0.7443, 0.04129, 0.7695, 0.04129, 0.7695, 0.1204, 0.5202, 0.2878, 0.5202, 0.2357, 0.5346, 0.2357, 0.5346, 0.2878, 0.5481, 0.2881, 0.5481, 0.2361, 0.6078, 0.2361, 0.6078, 0.2881, 0.6078, 0.1204, 0.6078, 0.04129, 0.7443, 0.04129, 0.7443, 0.1204, 0.7443, 0.4988, 0.7443, 0.2881, 0.7695, 0.2881, 0.7695, 0.4988, 0.7443, 0.2361, 0.7443, 0.2361, 0.7695, 0.2361, 0.7695, 0.2361, 0.5202, 0.4988, 0.5202, 0.2878, 0.5346, 0.2878, 0.5346, 0.4988, 0.5481, 0.1204, 0.5481, 0.04129, 0.6078, 0.04129, 0.6078, 0.1204, 0.5481, 0.4988, 0.5481, 0.2881, 0.6078, 0.2881, 0.6078, 0.4988, 0.7443, 0.2361, 0.747, 0.2223, 0.7695, 0.2223, 0.7695, 0.2361, 0.6078, 0.2881, 0.6078, 0.2881, 0.6078, 0.4988, 0.6078, 0.4988, 0.7695, 0.1204, 0.7695, 0.1204, 0.7443, 0.1204, 0.7443, 0.1204, 0.7443, 0.2881, 0.7443, 0.2881, 0.6078, 0.2881, 0.6078, 0.2881, 0.6078, 0.4988, 0.6232, 0.4988, 0.6232, 0.6945, 0.6078, 0.7095, 0.6078, 0.1204, 0.625, 0.1341, 0.625, 0.2223, 0.6078, 0.2361, 0.6078, 0.1204, 0.6078, 0.1204, 0.6078, 0.2361, 0.6078, 0.2361, 0.6078, 0.2361, 0.6078, 0.2361, 0.7443, 0.2361, 0.7443, 0.2361, 0.7695, 0.1204, 0.7695, 0.1341, 0.747, 0.1341, 0.7443, 0.1204, 0.625, 0.1341, 0.625, 0.1341, 0.625, 0.2223, 0.625, 0.2223, 0.747, 0.2223, 0.747, 0.2223, 0.7695, 0.2223, 0.7695, 0.2223, 0.625, 0.2223, 0.625, 0.2223, 0.747, 0.2223, 0.747, 0.2223, 0.625, 0.2223, 0.625, 0.1341, 0.747, 0.1341, 0.747, 0.2223, 0.747, 0.2223, 0.747, 0.1341, 0.7695, 0.1341, 0.7695, 0.2223, 0.6078, 0.2361, 0.625, 0.2223, 0.747, 0.2223, 0.7443, 0.2361, 0.7443, 0.1204, 0.747, 0.1341, 0.625, 0.1341, 0.6078, 0.1204, 0.747, 0.1341, 0.747, 0.1341, 0.625, 0.1341, 0.625, 0.1341, 0.7695, 0.1341, 0.7695, 0.1341, 0.747, 0.1341, 0.747, 0.1341, 0.7443, 0.8772, 0.6078, 0.8772, 0.6078, 0.8772, 0.7443, 0.8772, 0.5202, 0.8777, 0.5346, 0.8777, 0.5346, 0.9569, 0.5202, 0.9569, 0.7443, 0.4988, 0.7443, 0.7095, 0.7443, 0.7095, 0.7443, 0.4988, 0.6078, 0.7095, 0.7443, 0.7095, 0.7443, 0.7615, 0.6078, 0.7615, 0.5481, 0.7615, 0.6078, 0.7615, 0.6078, 0.8772, 0.5481, 0.8772, 0.7443, 0.7095, 0.7695, 0.7095, 0.7695, 0.7615, 0.7443, 0.7615, 0.5202, 0.7619, 0.5346, 0.7619, 0.5346, 0.8777, 0.5202, 0.8777, 0.7443, 0.8772, 0.7695, 0.8772, 0.7695, 0.9563, 0.7443, 0.9563, 0.5202, 0.7098, 0.5346, 0.7098, 0.5346, 0.7619, 0.5202, 0.7619, 0.5481, 0.7095, 0.6078, 0.7095, 0.6078, 0.7615, 0.5481, 0.7615, 0.6078, 0.8772, 0.7443, 0.8772, 0.7443, 0.9563, 0.6078, 0.9563, 0.7443, 0.4988, 0.7695, 0.4988, 0.7695, 0.7095, 0.7443, 0.7095, 0.7443, 0.7615, 0.7695, 0.7615, 0.7695, 0.7615, 0.7443, 0.7615, 0.5202, 0.4988, 0.5346, 0.4988, 0.5346, 0.7098, 0.5202, 0.7098, 0.5481, 0.8772, 0.6078, 0.8772, 0.6078, 0.9563, 0.5481, 0.9563, 0.5481, 0.4988, 0.6078, 0.4988, 0.6078, 0.7095, 0.5481, 0.7095, 0.7443, 0.7615, 0.7695, 0.7615, 0.7695, 0.7753, 0.747, 0.7753, 0.6078, 0.7095, 0.6078, 0.4988, 0.6078, 0.4988, 0.6078, 0.7095, 0.7695, 0.8772, 0.7443, 0.8772, 0.7443, 0.8772, 0.7695, 0.8772, 0.7443, 0.7095, 0.6078, 0.7095, 0.6078, 0.7095, 0.7443, 0.7095, 0.7443, 0.2881, 0.729, 0.3031, 0.6232, 0.3031, 0.6078, 0.2881, 0.6078, 0.8772, 0.6078, 0.7615, 0.625, 0.7753, 0.625, 0.8635, 0.6078, 0.8772, 0.6078, 0.7615, 0.6078, 0.7615, 0.6078, 0.8772, 0.6078, 0.7615, 0.7443, 0.7615, 0.7443, 0.7615, 0.6078, 0.7615, 0.7695, 0.8772, 0.7443, 0.8772, 0.747, 0.8635, 0.7695, 0.8635, 0.625, 0.8635, 0.625, 0.7753, 0.625, 0.7753, 0.625, 0.8635, 0.747, 0.7753, 0.7695, 0.7753, 0.7695, 0.7753, 0.747, 0.7753, 0.625, 0.7753, 0.747, 0.7753, 0.747, 0.7753, 0.625, 0.7753, 0.625, 0.7753, 0.747, 0.7753, 0.747, 0.8635, 0.625, 0.8635, 0.747, 0.7753, 0.7695, 0.7753, 0.7695, 0.8635, 0.747, 0.8635, 0.6078, 0.7615, 0.7443, 0.7615, 0.747, 0.7753, 0.625, 0.7753, 0.7443, 0.8772, 0.6078, 0.8772, 0.625, 0.8635, 0.747, 0.8635, 0.747, 0.8635, 0.625, 0.8635, 0.625, 0.8635, 0.747, 0.8635, 0.7695, 0.8635, 0.747, 0.8635, 0.747, 0.8635, 0.7695, 0.8635, 0.729, 0.3031, 0.729, 0.3031, 0.6232, 0.3031, 0.6232, 0.3031, 0.729, 0.4988, 0.729, 0.4988, 0.729, 0.3031, 0.729, 0.3031, 0.7443, 0.4988, 0.729, 0.4988, 0.729, 0.3031, 0.7443, 0.2881, 0.7443, 0.7095, 0.729, 0.6945, 0.729, 0.4988, 0.7443, 0.4988, 0.6078, 0.2881, 0.6232, 0.3031, 0.6232, 0.4988, 0.6078, 0.4988, 0.6078, 0.7095, 0.6232, 0.6945, 0.729, 0.6945, 0.7443, 0.7095, 0.6232, 0.4988, 0.6232, 0.3031, 0.729, 0.3031, 0.729, 0.4988, 0.6232, 0.4988, 0.729, 0.4988, 0.729, 0.6945, 0.6232, 0.6945, 0.6232, 0.6945, 0.6232, 0.6945, 0.729, 0.6945, 0.729, 0.6945, 0.6232, 0.4988, 0.6232, 0.4988, 0.6232, 0.6945, 0.6232, 0.6945, 0.6232, 0.3031, 0.6232, 0.3031, 0.6232, 0.4988, 0.6232, 0.4988, 0.729, 0.6945, 0.729, 0.6945, 0.729, 0.4988, 0.729, 0.4988, 0.2464, 0.1204, 0.2464, 0.1204, 0.1099, 0.1204, 0.1099, 0.1204, 0.02142, 0.1199, 0.02142, 0.04067, 0.03578, 0.04067, 0.03578, 0.1199, 0.2464, 0.4988, 0.2464, 0.4988, 0.2464, 0.2881, 0.2464, 0.2881, 0.1099, 0.2881, 0.1099, 0.2361, 0.2464, 0.2361, 0.2464, 0.2881, 0.05011, 0.2361, 0.05011, 0.1204, 0.1099, 0.1204, 0.1099, 0.2361, 0.2464, 0.2881, 0.2464, 0.2361, 0.2715, 0.2361, 0.2715, 0.2881, 0.02142, 0.2357, 0.02142, 0.1199, 0.03578, 0.1199, 0.03578, 0.2357, 0.2464, 0.1204, 0.2464, 0.04129, 0.2715, 0.04129, 0.2715, 0.1204, 0.02142, 0.2878, 0.02142, 0.2357, 0.03578, 0.2357, 0.03578, 0.2878, 0.05011, 0.2881, 0.05011, 0.2361, 0.1099, 0.2361, 0.1099, 0.2881, 0.1099, 0.1204, 0.1099, 0.04129, 0.2464, 0.04129, 0.2464, 0.1204, 0.2464, 0.4988, 0.2464, 0.2881, 0.2715, 0.2881, 0.2715, 0.4988, 0.2464, 0.2361, 0.2464, 0.2361, 0.2715, 0.2361, 0.2715, 0.2361, 0.02142, 0.4988, 0.02142, 0.2878, 0.03578, 0.2878, 0.03578, 0.4988, 0.05011, 0.1204, 0.05011, 0.04129, 0.1099, 0.04129, 0.1099, 0.1204, 0.05011, 0.4988, 0.05011, 0.2881, 0.1099, 0.2881, 0.1099, 0.4988, 0.2464, 0.2361, 0.249, 0.2223, 0.2715, 0.2223, 0.2715, 0.2361, 0.1099, 0.2881, 0.1099, 0.2881, 0.1099, 0.4988, 0.1099, 0.4988, 0.2715, 0.1204, 0.2715, 0.1204, 0.2464, 0.1204, 0.2464, 0.1204, 0.2464, 0.2881, 0.2464, 0.2881, 0.1099, 0.2881, 0.1099, 0.2881, 0.1099, 0.4988, 0.1252, 0.4988, 0.1252, 0.6945, 0.1099, 0.7095, 0.1099, 0.1204, 0.127, 0.1341, 0.127, 0.2223, 0.1099, 0.2361, 0.1099, 0.1204, 0.1099, 0.1204, 0.1099, 0.2361, 0.1099, 0.2361, 0.1099, 0.2361, 0.1099, 0.2361, 0.2464, 0.2361, 0.2464, 0.2361, 0.2715, 0.1204, 0.2715, 0.1341, 0.249, 0.1341, 0.2464, 0.1204, 0.127, 0.1341, 0.127, 0.1341, 0.127, 0.2223, 0.127, 0.2223, 0.249, 0.2223, 0.249, 0.2223, 0.2715, 0.2223, 0.2715, 0.2223, 0.127, 0.2223, 0.127, 0.2223, 0.249, 0.2223, 0.249, 0.2223, 0.127, 0.2223, 0.127, 0.1341, 0.249, 0.1341, 0.249, 0.2223, 0.249, 0.2223, 0.249, 0.1341, 0.2715, 0.1341, 0.2715, 0.2223, 0.1099, 0.2361, 0.127, 0.2223, 0.249, 0.2223, 0.2464, 0.2361, 0.2464, 0.1204, 0.249, 0.1341, 0.127, 0.1341, 0.1099, 0.1204, 0.249, 0.1341, 0.249, 0.1341, 0.127, 0.1341, 0.127, 0.1341, 0.2715, 0.1341, 0.2715, 0.1341, 0.249, 0.1341, 0.249, 0.1341, 0.2464, 0.8772, 0.1099, 0.8772, 0.1099, 0.8772, 0.2464, 0.8772, 0.02142, 0.8777, 0.03578, 0.8777, 0.03578, 0.9569, 0.02142, 0.9569, 0.2464, 0.4988, 0.2464, 0.7095, 0.2464, 0.7095, 0.2464, 0.4988, 0.1099, 0.7095, 0.2464, 0.7095, 0.2464, 0.7615, 0.1099, 0.7615, 0.05011, 0.7615, 0.1099, 0.7615, 0.1099, 0.8772, 0.05011, 0.8772, 0.2464, 0.7095, 0.2715, 0.7095, 0.2715, 0.7615, 0.2464, 0.7615, 0.02142, 0.7619, 0.03578, 0.7619, 0.03578, 0.8777, 0.02142, 0.8777, 0.2464, 0.8772, 0.2715, 0.8772, 0.2715, 0.9563, 0.2464, 0.9563, 0.02142, 0.7098, 0.03578, 0.7098, 0.03578, 0.7619, 0.02142, 0.7619, 0.05011, 0.7095, 0.1099, 0.7095, 0.1099, 0.7615, 0.05011, 0.7615, 0.1099, 0.8772, 0.2464, 0.8772, 0.2464, 0.9563, 0.1099, 0.9563, 0.2464, 0.4988, 0.2715, 0.4988, 0.2715, 0.7095, 0.2464, 0.7095, 0.2464, 0.7615, 0.2715, 0.7615, 0.2715, 0.7615, 0.2464, 0.7615, 0.02142, 0.4988, 0.03578, 0.4988, 0.03578, 0.7098, 0.02142, 0.7098, 0.05011, 0.8772, 0.1099, 0.8772, 0.1099, 0.9563, 0.05011, 0.9563, 0.05011, 0.4988, 0.1099, 0.4988, 0.1099, 0.7095, 0.05011, 0.7095, 0.2464, 0.7615, 0.2715, 0.7615, 0.2715, 0.7753, 0.249, 0.7753, 0.1099, 0.7095, 0.1099, 0.4988, 0.1099, 0.4988, 0.1099, 0.7095, 0.2715, 0.8772, 0.2464, 0.8772, 0.2464, 0.8772, 0.2715, 0.8772, 0.2464, 0.7095, 0.1099, 0.7095, 0.1099, 0.7095, 0.2464, 0.7095, 0.2464, 0.2881, 0.231, 0.3031, 0.1252, 0.3031, 0.1099, 0.2881, 0.1099, 0.8772, 0.1099, 0.7615, 0.127, 0.7753, 0.127, 0.8635, 0.1099, 0.8772, 0.1099, 0.7615, 0.1099, 0.7615, 0.1099, 0.8772, 0.1099, 0.7615, 0.2464, 0.7615, 0.2464, 0.7615, 0.1099, 0.7615, 0.2715, 0.8772, 0.2464, 0.8772, 0.249, 0.8635, 0.2715, 0.8635, 0.127, 0.8635, 0.127, 0.7753, 0.127, 0.7753, 0.127, 0.8635, 0.249, 0.7753, 0.2715, 0.7753, 0.2715, 0.7753, 0.249, 0.7753, 0.127, 0.7753, 0.249, 0.7753, 0.249, 0.7753, 0.127, 0.7753, 0.127, 0.7753, 0.249, 0.7753, 0.249, 0.8635, 0.127, 0.8635, 0.249, 0.7753, 0.2715, 0.7753, 0.2715, 0.8635, 0.249, 0.8635, 0.1099, 0.7615, 0.2464, 0.7615, 0.249, 0.7753, 0.127, 0.7753, 0.2464, 0.8772, 0.1099, 0.8772, 0.127, 0.8635, 0.249, 0.8635, 0.249, 0.8635, 0.127, 0.8635, 0.127, 0.8635, 0.249, 0.8635, 0.2715, 0.8635, 0.249, 0.8635, 0.249, 0.8635, 0.2715, 0.8635, 0.231, 0.3031, 0.231, 0.3031, 0.1252, 0.3031, 0.1252, 0.3031, 0.231, 0.4988, 0.231, 0.4988, 0.231, 0.3031, 0.231, 0.3031, 0.2464, 0.4988, 0.231, 0.4988, 0.231, 0.3031, 0.2464, 0.2881, 0.2464, 0.7095, 0.231, 0.6945, 0.231, 0.4988, 0.2464, 0.4988, 0.1099, 0.2881, 0.1252, 0.3031, 0.1252, 0.4988, 0.1099, 0.4988, 0.1099, 0.7095, 0.1252, 0.6945, 0.231, 0.6945, 0.2464, 0.7095, 0.1252, 0.4988, 0.1252, 0.3031, 0.231, 0.3031, 0.231, 0.4988, 0.1252, 0.4988, 0.231, 0.4988, 0.231, 0.6945, 0.1252, 0.6945, 0.1252, 0.6945, 0.1252, 0.6945, 0.231, 0.6945, 0.231, 0.6945, 0.1252, 0.4988, 0.1252, 0.4988, 0.1252, 0.6945, 0.1252, 0.6945, 0.1252, 0.3031, 0.1252, 0.3031, 0.1252, 0.4988, 0.1252, 0.4988, 0.231, 0.6945, 0.231, 0.6945, 0.231, 0.4988, 0.231, 0.4988, 0.2966, 0.1204, 0.4331, 0.1204, 0.4331, 0.1204, 0.2966, 0.1204, 0.5202, 0.1199, 0.5059, 0.1199, 0.5059, 0.04067, 0.5202, 0.04067, 0.2966, 0.4988, 0.2966, 0.2881, 0.2966, 0.2881, 0.2966, 0.4988, 0.4331, 0.2881, 0.2966, 0.2881, 0.2966, 0.2361, 0.4331, 0.2361, 0.4929, 0.2361, 0.4331, 0.2361, 0.4331, 0.1204, 0.4929, 0.1204, 0.2966, 0.2881, 0.2715, 0.2881, 0.2715, 0.2361, 0.2966, 0.2361, 0.5202, 0.2357, 0.5059, 0.2357, 0.5059, 0.1199, 0.5202, 0.1199, 0.2966, 0.1204, 0.2715, 0.1204, 0.2715, 0.04129, 0.2966, 0.04129, 0.5202, 0.2878, 0.5059, 0.2878, 0.5059, 0.2357, 0.5202, 0.2357, 0.4929, 0.2881, 0.4331, 0.2881, 0.4331, 0.2361, 0.4929, 0.2361, 0.4331, 0.1204, 0.2966, 0.1204, 0.2966, 0.04129, 0.4331, 0.04129, 0.2966, 0.4988, 0.2715, 0.4988, 0.2715, 0.2881, 0.2966, 0.2881, 0.2966, 0.2361, 0.2715, 0.2361, 0.2715, 0.2361, 0.2966, 0.2361, 0.5202, 0.4988, 0.5059, 0.4988, 0.5059, 0.2878, 0.5202, 0.2878, 0.4929, 0.1204, 0.4331, 0.1204, 0.4331, 0.04129, 0.4929, 0.04129, 0.4929, 0.4988, 0.4331, 0.4988, 0.4331, 0.2881, 0.4929, 0.2881, 0.2966, 0.2361, 0.2715, 0.2361, 0.2715, 0.2223, 0.294, 0.2223, 0.4331, 0.2881, 0.4331, 0.4988, 0.4331, 0.4988, 0.4331, 0.2881, 0.2715, 0.1204, 0.2966, 0.1204, 0.2966, 0.1204, 0.2715, 0.1204, 0.2966, 0.2881, 0.4331, 0.2881, 0.4331, 0.2881, 0.2966, 0.2881, 0.4331, 0.4988, 0.4331, 0.7095, 0.4178, 0.6945, 0.4178, 0.4988, 0.4331, 0.1204, 0.4331, 0.2361, 0.416, 0.2223, 0.416, 0.1341, 0.4331, 0.1204, 0.4331, 0.2361, 0.4331, 0.2361, 0.4331, 0.1204, 0.4331, 0.2361, 0.2966, 0.2361, 0.2966, 0.2361, 0.4331, 0.2361, 0.2715, 0.1204, 0.2966, 0.1204, 0.294, 0.1341, 0.2715, 0.1341, 0.416, 0.1341, 0.416, 0.2223, 0.416, 0.2223, 0.416, 0.1341, 0.294, 0.2223, 0.2715, 0.2223, 0.2715, 0.2223, 0.294, 0.2223, 0.416, 0.2223, 0.294, 0.2223, 0.294, 0.2223, 0.416, 0.2223, 0.416, 0.2223, 0.294, 0.2223, 0.294, 0.1341, 0.416, 0.1341, 0.294, 0.2223, 0.2715, 0.2223, 0.2715, 0.1341, 0.294, 0.1341, 0.4331, 0.2361, 0.2966, 0.2361, 0.294, 0.2223, 0.416, 0.2223, 0.2966, 0.1204, 0.4331, 0.1204, 0.416, 0.1341, 0.294, 0.1341, 0.294, 0.1341, 0.416, 0.1341, 0.416, 0.1341, 0.294, 0.1341, 0.2715, 0.1341, 0.294, 0.1341, 0.294, 0.1341, 0.2715, 0.1341, 0.2966, 0.8772, 0.2966, 0.8772, 0.4331, 0.8772, 0.4331, 0.8772, 0.5202, 0.8777, 0.5202, 0.9569, 0.5059, 0.9569, 0.5059, 0.8777, 0.2966, 0.4988, 0.2966, 0.4988, 0.2966, 0.7095, 0.2966, 0.7095, 0.4331, 0.7095, 0.4331, 0.7615, 0.2966, 0.7615, 0.2966, 0.7095, 0.4929, 0.7615, 0.4929, 0.8772, 0.4331, 0.8772, 0.4331, 0.7615, 0.2966, 0.7095, 0.2966, 0.7615, 0.2715, 0.7615, 0.2715, 0.7095, 0.5202, 0.7619, 0.5202, 0.8777, 0.5059, 0.8777, 0.5059, 0.7619, 0.2966, 0.8772, 0.2966, 0.9563, 0.2715, 0.9563, 0.2715, 0.8772, 0.5202, 0.7098, 0.5202, 0.7619, 0.5059, 0.7619, 0.5059, 0.7098, 0.4929, 0.7095, 0.4929, 0.7615, 0.4331, 0.7615, 0.4331, 0.7095, 0.4331, 0.8772, 0.4331, 0.9563, 0.2966, 0.9563, 0.2966, 0.8772, 0.2966, 0.4988, 0.2966, 0.7095, 0.2715, 0.7095, 0.2715, 0.4988, 0.2966, 0.7615, 0.2966, 0.7615, 0.2715, 0.7615, 0.2715, 0.7615, 0.5202, 0.4988, 0.5202, 0.7098, 0.5059, 0.7098, 0.5059, 0.4988, 0.4929, 0.8772, 0.4929, 0.9563, 0.4331, 0.9563, 0.4331, 0.8772, 0.4929, 0.4988, 0.4929, 0.7095, 0.4331, 0.7095, 0.4331, 0.4988, 0.2966, 0.7615, 0.294, 0.7753, 0.2715, 0.7753, 0.2715, 0.7615, 0.4331, 0.7095, 0.4331, 0.7095, 0.4331, 0.4988, 0.4331, 0.4988, 0.2715, 0.8772, 0.2715, 0.8772, 0.2966, 0.8772, 0.2966, 0.8772, 0.2966, 0.7095, 0.2966, 0.7095, 0.4331, 0.7095, 0.4331, 0.7095, 0.2966, 0.2881, 0.4331, 0.2881, 0.4178, 0.3031, 0.3119, 0.3031, 0.4331, 0.8772, 0.416, 0.8635, 0.416, 0.7753, 0.4331, 0.7615, 0.4331, 0.8772, 0.4331, 0.8772, 0.4331, 0.7615, 0.4331, 0.7615, 0.4331, 0.7615, 0.4331, 0.7615, 0.2966, 0.7615, 0.2966, 0.7615, 0.2715, 0.8772, 0.2715, 0.8635, 0.294, 0.8635, 0.2966, 0.8772, 0.416, 0.8635, 0.416, 0.8635, 0.416, 0.7753, 0.416, 0.7753, 0.294, 0.7753, 0.294, 0.7753, 0.2715, 0.7753, 0.2715, 0.7753, 0.416, 0.7753, 0.416, 0.7753, 0.294, 0.7753, 0.294, 0.7753, 0.416, 0.7753, 0.416, 0.8635, 0.294, 0.8635, 0.294, 0.7753, 0.294, 0.7753, 0.294, 0.8635, 0.2715, 0.8635, 0.2715, 0.7753, 0.4331, 0.7615, 0.416, 0.7753, 0.294, 0.7753, 0.2966, 0.7615, 0.2966, 0.8772, 0.294, 0.8635, 0.416, 0.8635, 0.4331, 0.8772, 0.294, 0.8635, 0.294, 0.8635, 0.416, 0.8635, 0.416, 0.8635, 0.2715, 0.8635, 0.2715, 0.8635, 0.294, 0.8635, 0.294, 0.8635, 0.3119, 0.3031, 0.4178, 0.3031, 0.4178, 0.3031, 0.3119, 0.3031, 0.3119, 0.4988, 0.3119, 0.3031, 0.3119, 0.3031, 0.3119, 0.4988, 0.2966, 0.4988, 0.2966, 0.2881, 0.3119, 0.3031, 0.3119, 0.4988, 0.2966, 0.7095, 0.2966, 0.4988, 0.3119, 0.4988, 0.3119, 0.6945, 0.4331, 0.2881, 0.4331, 0.4988, 0.4178, 0.4988, 0.4178, 0.3031, 0.4331, 0.7095, 0.2966, 0.7095, 0.3119, 0.6945, 0.4178, 0.6945, 0.4178, 0.4988, 0.3119, 0.4988, 0.3119, 0.3031, 0.4178, 0.3031, 0.4178, 0.4988, 0.4178, 0.6945, 0.3119, 0.6945, 0.3119, 0.4988, 0.4178, 0.6945, 0.3119, 0.6945, 0.3119, 0.6945, 0.4178, 0.6945, 0.4178, 0.4988, 0.4178, 0.6945, 0.4178, 0.6945, 0.4178, 0.4988, 0.4178, 0.3031, 0.4178, 0.4988, 0.4178, 0.4988, 0.4178, 0.3031, 0.3119, 0.6945, 0.3119, 0.4988, 0.3119, 0.4988, 0.3119, 0.6945])
me_cube.materials.append(mat_door)
me_cube.use_remesh_preserve_volume = False
me_cube.use_remesh_preserve_attributes = False
me_cube.use_mirror_vertex_groups = False
me_cube.update()
me_cube_003 = bpy.data.meshes.new('Cube.003')
me_cube_003.from_pydata([(1.0, 1.0, -1.0), (1.0, 0.7323, 0.7841), (1.0, 0.7323, -1.0), (1.168, 0.7323, 0.9494), (1.168, 1.026, 0.9494), (1.168, 0.9186, 0.9494), (1.168, 0.9186, 0.9045), (1.089, 0.9186, 0.7841), (1.089, 0.9186, -1.0), (1.089, 0.9186, 0.9045), (1.0, 1.0, 0.9045), (1.0, 0.9189, 0.9045), (1.168, 1.045, 0.9494), (1.168, 1.087, 1.0), (1.306, 0.9186, 0.9494), (1.306, 1.026, 0.9494), (1.306, 1.045, 0.9494), (1.306, 0.9186, 1.0), (1.306, 1.0, 1.0), (1.089, 1.0, 0.9045), (1.168, 1.0, 0.9045), (1.0, 1.026, 0.9045), (1.168, 0.7323, 0.9045), (1.306, 0.7323, 0.9494), (1.0, 1.026, 0.9494), (1.306, 0.7323, 1.0), (1.0, 0.9186, 0.9045), (1.089, 1.0, 0.7841), (1.0, 0.9186, -1.0), (1.0, 0.9186, 0.9042), (1.306, 1.087, 1.0), (1.168, 1.026, 0.9045), (1.089, 1.0, -1.0), (1.168, 1.0, 0.9494), (1.306, 1.026, 1.0), (1.306, 1.0, 0.9494), (1.0, 1.045, 0.9494), (1.0, 1.087, 1.0), (-1.0, 1.0, -1.0), (-1.0, 0.7323, 0.7841), (-1.0, 0.7323, -1.0), (-1.168, 0.7323, 0.9494), (-1.168, 1.026, 0.9494), (-1.168, 0.9186, 0.9494), (-1.168, 0.9186, 0.9045), (-1.089, 0.9186, 0.7841), (-1.089, 0.9186, -1.0), (-1.089, 0.9186, 0.9045), (-1.0, 1.0, 0.9045), (-1.0, 0.7323, 0.9045), (-1.168, 1.045, 0.9494), (-1.168, 1.087, 1.0), (-1.306, 0.9186, 0.9494), (-1.306, 1.026, 0.9494), (-1.306, 1.045, 0.9494), (-1.089, 1.0, 0.9045), (-1.168, 1.0, 0.9045), (-1.0, 1.026, 0.9045), (-1.168, 0.7323, 0.9045), (-1.306, 0.7323, 0.9494), (-1.0, 1.026, 0.9494), (0.0, 0.7323, -1.0), (-1.0, 0.9186, 0.9045), (-1.089, 1.0, 0.7841), (-1.0, 0.9186, -1.0), (-1.0, 0.9186, 0.7841), (-1.306, 1.087, 1.0), (-1.168, 1.026, 0.9045), (-1.089, 1.0, -1.0), (-1.168, 1.0, 0.9494), (-1.306, 1.0, 0.9494), (0.0, 1.026, 0.9045), (0.0, 1.0, 0.9045), (0.0, 1.0, -1.0), (0.0, 1.087, 1.0), (0.0, 1.045, 0.9494), (0.0, 1.026, 0.9494), (-1.0, 1.045, 0.9494), (0.0, 0.7323, 0.7841), (-1.0, 1.087, 1.0), (1.0, 0.0, 0.7841), (1.0, -1.0, -1.0), (1.0, -0.7323, 0.7841), (1.0, -0.7323, -1.0), (1.168, -0.7323, 0.9494), (1.168, -1.026, 0.9494), (1.168, -0.9186, 0.9494), (1.168, -0.9186, 0.9045), (1.089, -0.9186, 0.7841), (1.089, -0.9186, -1.0), (1.089, -0.9186, 0.9045), (1.0, 0.0, 0.9045), (1.0, -1.0, 0.9045), (1.0, -0.9182, 0.9045), (1.168, -1.045, 0.9494), (1.168, -1.087, 1.0), (1.306, -0.9186, 0.9494), (1.306, -1.026, 0.9494), (1.306, 0.0, 1.0), (1.168, 0.0, 0.9045), (1.306, -1.045, 0.9494), (1.306, -0.9186, 1.0), (1.306, -1.0, 1.0), (1.089, -1.0, 0.9045), (1.168, -1.0, 0.9045), (1.0, -1.026, 0.9045), (1.168, -0.7323, 0.9045), (1.306, -0.7323, 0.9494), (1.168, 0.0, 0.9494), (1.0, -1.026, 0.9494), (1.306, -0.7323, 1.0), (1.0, -0.9186, 0.9045), (1.089, -1.0, 0.7841), (1.0, -0.9186, -1.0), (1.0, -0.9186, 0.9045), (1.306, -1.087, 1.0), (1.168, -1.026, 0.9045), (1.089, -1.0, -1.0), (1.168, -1.0, 0.9494), (1.306, 0.0, 0.9494), (1.306, -1.026, 1.0), (1.306, -1.0, 0.9494), (1.0, -1.045, 0.9494), (1.0, -1.087, 1.0), (-1.0, 0.0, 0.7841), (-1.0, -1.0, -1.0), (-1.0, -0.7323, 0.7841), (-1.0, -0.7323, -1.0), (-1.168, -0.7323, 0.9494), (-1.168, -1.026, 0.9494), (-1.168, -0.9186, 0.9494), (-1.168, -0.9186, 0.9045), (-1.089, -0.9186, 0.7841), (-1.089, -0.9186, -1.0), (-1.089, -0.9186, 0.9045), (-1.0, 0.0, 0.9045), (-1.0, -1.0, 0.9045), (-1.0, -0.7323, 0.9045), (-1.168, -1.045, 0.9494), (-1.168, -1.087, 1.0), (-1.306, -0.9186, 0.9494), (-1.306, -1.026, 0.9494), (-1.168, 0.0, 0.9045), (-1.306, -1.045, 0.9494), (-1.089, -1.0, 0.9045), (-1.168, -1.0, 0.9045), (-1.0, -1.026, 0.9045), (-1.168, -0.7323, 0.9045), (-1.306, -0.7323, 0.9494), (-1.168, 0.0, 0.9494), (-1.0, -1.026, 0.9494), (0.0, -0.7323, -1.0), (-1.0, -0.9186, 0.9045), (-1.089, -1.0, 0.7841), (-1.0, -0.9186, -1.0), (-1.0, -0.9186, 0.7841), (-1.306, -1.087, 1.0), (-1.168, -1.026, 0.9045), (-1.089, -1.0, -1.0), (-1.168, -1.0, 0.9494), (-1.306, 0.0, 0.9494), (-1.306, -1.0, 0.9494), (0.0, -1.026, 0.9045), (0.0, -1.0, 0.9045), (0.0, -1.0, -1.0), (0.0, -1.087, 1.0), (0.0, -1.045, 0.9494), (0.0, -1.026, 0.9494), (-1.0, -1.045, 0.9494), (0.0, -0.7323, 0.7841), (-1.0, -1.087, 1.0), (-1.0, 0.7323, 0.7841), (-1.0, 0.7323, -1.0), (-1.168, 0.7323, 0.9494), (-1.168, 1.026, 0.9494), (-1.168, 0.9186, 0.9494), (-1.168, 0.9186, 0.9045), (-1.089, 0.9186, 0.7841), (-1.089, 0.9186, -1.0), (-1.089, 0.9186, 0.9045), (-1.0, 0.7323, 0.9045), (-1.306, 0.9186, 0.9494), (-1.306, 1.026, 0.9494), (-1.306, 1.045, 0.9494), (-1.306, 0.9186, 1.0), (-1.306, 1.0, 1.0), (-1.089, 1.0, 0.9045), (-1.168, 1.0, 0.9045), (-1.168, 0.7323, 0.9045), (-1.306, 0.7323, 0.9494), (-1.306, 0.7323, 1.0), (-1.0, 0.9186, 0.9045), (-1.089, 1.0, 0.7841), (-1.0, 0.9186, -1.0), (-1.0, 0.9186, 0.7841), (-1.306, 1.087, 1.0), (-1.168, 1.026, 0.9045), (-1.089, 1.0, -1.0), (-1.168, 1.0, 0.9494), (-1.306, 1.026, 1.0), (-1.306, 1.0, 0.9494), (-1.0, 0.0, 0.7841), (-1.0, -0.7323, 0.7841), (-1.0, -0.7323, -1.0), (-1.168, -0.7323, 0.9494), (-1.168, -1.026, 0.9494), (-1.168, -0.9186, 0.9494), (-1.168, -0.9186, 0.9045), (-1.089, -0.9186, 0.7841), (-1.089, -0.9186, -1.0), (-1.089, -0.9186, 0.9045), (-1.0, 0.0, 0.9045), (-1.0, -0.9154, 0.9045), (-1.306, -0.9186, 0.9494), (-1.306, -1.026, 0.9494), (-1.306, 0.0, 1.0), (-1.168, 0.0, 0.9045), (-1.306, -1.045, 0.9494), (-1.306, -0.9186, 1.0), (-1.306, -1.0, 1.0), (-1.089, -1.0, 0.9045), (-1.168, -1.0, 0.9045), (-1.168, -0.7323, 0.9045), (-1.306, -0.7323, 0.9494), (-1.168, 0.0, 0.9494), (-1.306, -0.7323, 1.0), (-1.089, -1.0, 0.7841), (-1.0, -0.9186, -1.0), (-1.0, -0.9186, 0.9077), (-1.306, -1.087, 1.0), (-1.168, -1.026, 0.9045), (-1.089, -1.0, -1.0), (-1.168, -1.0, 0.9494), (-1.306, 0.0, 0.9494), (-1.306, -1.026, 1.0), (-1.306, -1.0, 0.9494)], [], [(29, 1, 2, 28), (5, 3, 108, 84, 86, 118, 85, 116, 104, 87, 106, 99, 22, 6, 20, 31, 4, 33), (18, 17, 25, 98, 110, 101, 102, 120, 115, 100, 97, 121, 96, 107, 119, 23, 14, 35, 15, 16, 30, 34), (26, 10, 20, 6), (33, 4, 15, 35, 14, 23, 119, 108, 3, 5), (36, 12, 16, 15, 4, 24, 76, 60, 42, 53, 54, 50, 77, 75), (10, 26, 9, 19), (26, 29, 28, 8, 7, 9), (91, 11, 26, 6, 22, 99), (7, 8, 32, 27, 19, 9), (122, 166, 168, 138, 143, 141, 129, 150, 167, 109, 85, 97, 100, 94), (37, 13, 30, 16, 12, 36, 75, 77, 50, 54, 66, 51, 79, 74), (185, 199, 195, 183, 182, 200, 181, 189, 233, 223, 213, 235, 214, 217, 229, 234, 219, 218, 225, 215, 190, 184), (82, 83, 151, 127, 126, 169), (112, 103, 92, 163, 136, 144, 153, 158, 125, 164, 81, 117), (62, 44, 56, 48), (69, 43, 41, 149, 160, 59, 52, 70, 53, 42), (48, 55, 47, 62), (62, 47, 45, 46, 64, 65), (135, 142, 58, 44, 62, 49), (114, 113, 83, 82), (111, 87, 104, 92), (21, 31, 20, 10, 72, 48, 56, 67, 57, 71), (118, 86, 84, 108, 119, 107, 96, 121, 97, 85), (24, 4, 31, 21, 71, 57, 67, 42, 60, 76), (92, 103, 90, 111), (111, 90, 88, 89, 113, 114), (91, 99, 106, 87, 111, 93), (88, 90, 103, 112, 117, 89), (105, 162, 146, 157, 145, 136, 163, 92, 104, 116), (123, 165, 170, 139, 156, 143, 138, 168, 166, 122, 94, 100, 115, 95), (27, 32, 0, 73, 38, 68, 63, 55, 48, 72, 10, 19), (109, 167, 150, 129, 157, 146, 162, 105, 116, 85), (1, 78, 39, 40, 61, 2), (152, 136, 145, 131), (159, 129, 141, 161, 140, 148, 160, 149, 128, 130), (136, 152, 134, 144), (152, 155, 154, 133, 132, 134), (135, 137, 152, 131, 147, 142), (78, 1, 80, 82, 169, 126, 124, 39), (171, 201, 202, 212, 211, 180, 191), (194, 193, 172, 171, 191), (177, 179, 186, 192, 197, 178), (228, 202, 203, 227), (208, 209, 231, 226, 220, 210), (175, 198, 174, 196, 187, 176, 188, 216, 222, 207, 221, 230, 205, 232, 206, 204, 224, 173), (11, 91, 93, 82, 80, 1)])
_uv = me_cube_003.uv_layers.new(name='UVMap')
_uv.uv.foreach_set('vector', [0.4686, 0.05281, 0.5155, 0.1032, 0.5155, 0.851, 0.4686, 0.851, 0.4686, 0.03384, 0.5155, 0.03384, 0.6996, 0.03384, 0.8838, 0.03384, 0.9307, 0.03384, 0.9511, 0.03384, 0.9577, 0.03384, 0.9577, 0.0527, 0.9511, 0.0527, 0.9307, 0.0527, 0.8838, 0.0527, 0.6996, 0.0527, 0.5155, 0.0527, 0.4686, 0.0527, 0.4481, 0.0527, 0.4415, 0.0527, 0.4415, 0.03384, 0.4481, 0.03384, 0.4481, 0.01265, 0.4686, 0.01265, 0.5155, 0.01265, 0.6996, 0.01265, 0.8838, 0.01265, 0.9307, 0.01265, 0.9511, 0.01265, 0.9577, 0.01265, 0.9729, 0.01265, 0.9624, 0.03384, 0.9577, 0.03384, 0.9511, 0.03384, 0.9307, 0.03384, 0.8838, 0.03384, 0.6996, 0.03384, 0.5155, 0.03384, 0.4686, 0.03384, 0.4481, 0.03384, 0.4415, 0.03384, 0.4368, 0.03384, 0.4263, 0.01265, 0.4415, 0.01265, 0.1727, 0.284, 0.1727, 0.2601, 0.1758, 0.2601, 0.1758, 0.284, 0.1758, 0.2601, 0.1758, 0.2523, 0.1783, 0.2523, 0.1783, 0.2601, 0.1783, 0.284, 0.1783, 0.3387, 0.1783, 0.5538, 0.1758, 0.5538, 0.1758, 0.3387, 0.1758, 0.284, 0.1727, 0.2469, 0.1758, 0.2469, 0.1783, 0.2469, 0.1783, 0.2523, 0.1758, 0.2523, 0.1727, 0.2523, 0.1541, 0.2523, 0.1356, 0.2523, 0.1325, 0.2523, 0.1299, 0.2523, 0.1299, 0.2469, 0.1325, 0.2469, 0.1356, 0.2469, 0.1541, 0.2469, 0.1727, 0.2601, 0.1727, 0.284, 0.1743, 0.284, 0.1743, 0.2601, 0.1727, 0.284, 0.1727, 0.284, 0.1727, 0.284, 0.1743, 0.284, 0.1743, 0.284, 0.1743, 0.284, 0.1727, 0.5538, 0.1727, 0.2839, 0.1727, 0.284, 0.1758, 0.284, 0.1758, 0.3387, 0.1758, 0.5538, 0.4686, 0.1032, 0.4686, 0.851, 0.4481, 0.851, 0.4481, 0.1032, 0.4481, 0.0527, 0.4686, 0.0527, 0.1727, 0.8607, 0.1541, 0.8607, 0.1356, 0.8607, 0.1325, 0.8607, 0.1299, 0.8607, 0.1299, 0.8553, 0.1325, 0.8553, 0.1356, 0.8553, 0.1541, 0.8553, 0.1727, 0.8553, 0.1758, 0.8553, 0.1783, 0.8553, 0.1783, 0.8607, 0.1758, 0.8607, 0.07492, 0.9915, 0.07181, 0.9915, 0.06926, 0.9915, 0.06926, 0.9667, 0.07181, 0.9667, 0.07492, 0.9667, 0.09345, 0.9667, 0.112, 0.9667, 0.1151, 0.9667, 0.1177, 0.9667, 0.1177, 0.9915, 0.1151, 0.9915, 0.112, 0.9915, 0.09345, 0.9915, 0.3439, 0.978, 0.3373, 0.978, 0.3221, 0.978, 0.3326, 0.9568, 0.3373, 0.9568, 0.3439, 0.9568, 0.3643, 0.9568, 0.4112, 0.9568, 0.5954, 0.9568, 0.7795, 0.9568, 0.8264, 0.9568, 0.8469, 0.9568, 0.8535, 0.9568, 0.8582, 0.9568, 0.8687, 0.978, 0.8535, 0.978, 0.8469, 0.978, 0.8264, 0.978, 0.7795, 0.978, 0.5954, 0.978, 0.4112, 0.978, 0.3643, 0.978, 0.23, 0.9522, 0.23, 0.03656, 0.2407, 0.03656, 0.2514, 0.03656, 0.2514, 0.9522, 0.2407, 0.9522, 0.009918, 0.8858, 0.009918, 0.9447, 0.01157, 0.9447, 0.0301, 0.9447, 0.04863, 0.9447, 0.05028, 0.9447, 0.05028, 0.8858, 0.05028, 0.01234, 0.04863, 0.01234, 0.0301, 0.01234, 0.01157, 0.01234, 0.009918, 0.01234, 0.1356, 0.284, 0.1325, 0.284, 0.1325, 0.2601, 0.1356, 0.2601, 0.1325, 0.2601, 0.1325, 0.284, 0.1325, 0.3387, 0.1325, 0.5538, 0.1299, 0.5538, 0.1299, 0.3387, 0.1299, 0.284, 0.1299, 0.2601, 0.1299, 0.2523, 0.1325, 0.2523, 0.1356, 0.2601, 0.134, 0.2601, 0.134, 0.284, 0.1356, 0.284, 0.1356, 0.284, 0.134, 0.284, 0.134, 0.284, 0.134, 0.284, 0.1356, 0.284, 0.1356, 0.284, 0.1356, 0.5538, 0.1325, 0.5538, 0.1325, 0.3387, 0.1325, 0.284, 0.1356, 0.284, 0.1356, 0.3387, 0.9307, 0.0527, 0.9307, 0.851, 0.8838, 0.851, 0.8838, 0.1032, 0.1727, 0.8236, 0.1758, 0.8236, 0.1758, 0.8475, 0.1727, 0.8475, 0.1727, 0.2523, 0.1758, 0.2523, 0.1758, 0.2601, 0.1727, 0.2601, 0.1541, 0.2601, 0.1356, 0.2601, 0.1325, 0.2601, 0.1325, 0.2523, 0.1356, 0.2523, 0.1541, 0.2523, 0.1758, 0.8475, 0.1758, 0.8236, 0.1758, 0.7689, 0.1758, 0.5538, 0.1783, 0.5538, 0.1783, 0.7689, 0.1783, 0.8236, 0.1783, 0.8475, 0.1783, 0.8553, 0.1758, 0.8553, 0.07492, 0.9667, 0.07181, 0.9667, 0.07181, 0.9447, 0.07492, 0.9447, 0.09345, 0.9447, 0.112, 0.9447, 0.1151, 0.9447, 0.1151, 0.9667, 0.112, 0.9667, 0.09345, 0.9667, 0.1727, 0.8475, 0.1743, 0.8475, 0.1743, 0.8236, 0.1727, 0.8236, 0.1727, 0.8236, 0.1743, 0.8236, 0.1743, 0.8236, 0.1743, 0.8236, 0.1727, 0.8236, 0.1727, 0.8236, 0.1727, 0.5538, 0.1758, 0.5538, 0.1758, 0.7689, 0.1758, 0.8236, 0.1727, 0.8236, 0.1727, 0.8235, 0.9307, 0.1032, 0.9307, 0.0527, 0.9511, 0.0527, 0.9511, 0.1032, 0.9511, 0.851, 0.9307, 0.851, 0.1727, 0.8553, 0.1541, 0.8553, 0.1356, 0.8553, 0.1325, 0.8553, 0.1325, 0.8475, 0.1356, 0.8475, 0.1541, 0.8475, 0.1727, 0.8475, 0.1758, 0.8475, 0.1758, 0.8553, 0.01157, 0.9915, 0.0301, 0.9915, 0.04863, 0.9915, 0.05175, 0.9915, 0.0543, 0.9915, 0.0543, 0.9667, 0.05175, 0.9667, 0.04863, 0.9667, 0.0301, 0.9667, 0.01157, 0.9667, 0.008454, 0.9667, 0.005903, 0.9667, 0.005903, 0.9915, 0.008454, 0.9915, 0.07327, 0.8858, 0.07327, 0.01234, 0.07492, 0.01234, 0.09345, 0.01234, 0.112, 0.01234, 0.1136, 0.01234, 0.1136, 0.8858, 0.1136, 0.9447, 0.112, 0.9447, 0.09345, 0.9447, 0.07492, 0.9447, 0.07327, 0.9447, 0.01157, 0.9667, 0.0301, 0.9667, 0.04863, 0.9667, 0.05175, 0.9667, 0.05175, 0.9447, 0.04863, 0.9447, 0.0301, 0.9447, 0.01157, 0.9447, 0.008454, 0.9447, 0.008454, 0.9667, 0.2142, 0.9522, 0.2039, 0.9522, 0.1936, 0.9522, 0.1936, 0.03656, 0.2039, 0.03656, 0.2142, 0.03656, 0.1356, 0.8236, 0.1356, 0.8475, 0.1325, 0.8475, 0.1325, 0.8236, 0.1325, 0.8475, 0.1325, 0.8553, 0.1299, 0.8553, 0.1299, 0.8475, 0.1299, 0.8236, 0.1299, 0.7689, 0.1299, 0.5538, 0.1325, 0.5538, 0.1325, 0.7689, 0.1325, 0.8236, 0.1356, 0.8475, 0.1356, 0.8236, 0.134, 0.8236, 0.134, 0.8475, 0.1356, 0.8236, 0.1356, 0.8236, 0.1356, 0.8236, 0.134, 0.8236, 0.134, 0.8236, 0.134, 0.8236, 0.1356, 0.5538, 0.1356, 0.7689, 0.1356, 0.8236, 0.1325, 0.8236, 0.1325, 0.7689, 0.1325, 0.5538, 0.1541, 0.3387, 0.1727, 0.3387, 0.1727, 0.5538, 0.1727, 0.7689, 0.1541, 0.7689, 0.1356, 0.7689, 0.1356, 0.5538, 0.1356, 0.3387, 0.4112, 0.8875, 0.5954, 0.8875, 0.7795, 0.8875, 0.8256, 0.9379, 0.5954, 0.9379, 0.4112, 0.9379, 0.3643, 0.9379, 0.3643, 0.8875, 0.3643, 0.1396, 0.4112, 0.1396, 0.4112, 0.8875, 0.3643, 0.9379, 0.3643, 0.8875, 0.3643, 0.9379, 0.3439, 0.9379, 0.3439, 0.8875, 0.3439, 0.1396, 0.3643, 0.1396, 0.8264, 0.9393, 0.7795, 0.8875, 0.7795, 0.1396, 0.8264, 0.1396, 0.8264, 0.8875, 0.8264, 0.1396, 0.8469, 0.1396, 0.8469, 0.8875, 0.8469, 0.9379, 0.8264, 0.9379, 0.3643, 0.9568, 0.3439, 0.9568, 0.3373, 0.9568, 0.3373, 0.9379, 0.3439, 0.9379, 0.3643, 0.9379, 0.4112, 0.9379, 0.5954, 0.9379, 0.7795, 0.9379, 0.8264, 0.9379, 0.8469, 0.9379, 0.8535, 0.9379, 0.8535, 0.9568, 0.8469, 0.9568, 0.8264, 0.9568, 0.7795, 0.9568, 0.5954, 0.9568, 0.4112, 0.9568, 0.4685, 0.0527, 0.6996, 0.0527, 0.9306, 0.0527, 0.8838, 0.1032, 0.6996, 0.1032, 0.5155, 0.1032])
me_cube_003.materials.append(mat_frame01)
me_cube_003.use_remesh_preserve_volume = False
me_cube_003.use_remesh_preserve_attributes = False
me_cube_003.use_mirror_vertex_groups = False
me_cube_003.update()
me_icosphere = bpy.data.meshes.new('Icosphere')
me_icosphere.from_pydata([(0.0, 3.683, -1.0), (0.7236, 3.158, -0.4472), (-0.2764, 2.833, -0.4472), (-0.8944, 3.683, -0.4472), (-0.2764, 4.534, -0.4472), (0.7236, 4.209, -0.4472), (0.2764, 2.833, 0.4472), (-0.7236, 3.158, 0.4472), (-0.7236, 4.209, 0.4472), (0.2764, 4.534, 0.4472), (0.8944, 3.683, 0.4472), (0.0, 3.683, 1.0), (0.4253, 3.374, -0.8507), (0.2629, 2.874, -0.5257), (-0.1625, 3.183, -0.8507), (0.4253, 3.992, -0.8507), (0.8506, 3.683, -0.5257), (-0.6882, 3.183, -0.5257), (-0.5257, 3.683, -0.8507), (-0.6882, 4.183, -0.5257), (-0.1625, 4.183, -0.8507), (0.2629, 4.492, -0.5257), (0.9511, 3.992, 0.0), (0.9511, 3.374, 0.0), (0.5878, 2.874, 0.0), (0.0, 2.683, 0.0), (-0.5878, 2.874, 0.0), (-0.9511, 3.374, 0.0), (-0.9511, 3.992, 0.0), (-0.5878, 4.492, 0.0), (0.0, 4.683, 0.0), (0.5878, 4.492, 0.0), (0.6882, 3.183, 0.5257), (-0.2629, 2.874, 0.5257), (-0.8506, 3.683, 0.5257), (-0.2629, 4.492, 0.5257), (0.6882, 4.183, 0.5257), (0.5257, 3.683, 0.8507), (0.1625, 3.183, 0.8507), (-0.4253, 3.374, 0.8507), (-0.4253, 3.992, 0.8507), (0.1625, 4.183, 0.8507), (0.0, -3.683, -1.0), (0.7236, -3.158, -0.4472), (-0.2764, -2.833, -0.4472), (-0.8944, -3.683, -0.4472), (-0.2764, -4.534, -0.4472), (0.7236, -4.209, -0.4472), (0.2764, -2.833, 0.4472), (-0.7236, -3.158, 0.4472), (-0.7236, -4.209, 0.4472), (0.2764, -4.534, 0.4472), (0.8944, -3.683, 0.4472), (0.0, -3.683, 1.0), (0.4253, -3.374, -0.8507), (0.2629, -2.874, -0.5257), (-0.1625, -3.183, -0.8507), (0.4253, -3.992, -0.8507), (0.8506, -3.683, -0.5257), (-0.6882, -3.183, -0.5257), (-0.5257, -3.683, -0.8507), (-0.6882, -4.183, -0.5257), (-0.1625, -4.183, -0.8507), (0.2629, -4.492, -0.5257), (0.9511, -3.992, 0.0), (0.9511, -3.374, 0.0), (0.5878, -2.874, 0.0), (0.0, -2.683, 0.0), (-0.5878, -2.874, 0.0), (-0.9511, -3.374, 0.0), (-0.9511, -3.992, 0.0), (-0.5878, -4.492, 0.0), (0.0, -4.683, 0.0), (0.5878, -4.492, 0.0), (0.6882, -3.183, 0.5257), (-0.2629, -2.874, 0.5257), (-0.8506, -3.683, 0.5257), (-0.2629, -4.492, 0.5257), (0.6882, -4.183, 0.5257), (0.5257, -3.683, 0.8507), (0.1625, -3.183, 0.8507), (-0.4253, -3.374, 0.8507), (-0.4253, -3.992, 0.8507), (0.1625, -4.183, 0.8507)], [], [(0, 12, 14), (1, 12, 16), (0, 14, 18), (0, 18, 20), (0, 20, 15), (1, 16, 23), (2, 13, 25), (3, 17, 27), (4, 19, 29), (5, 21, 31), (1, 23, 24), (2, 25, 26), (3, 27, 28), (4, 29, 30), (5, 31, 22), (6, 32, 38), (7, 33, 39), (8, 34, 40), (9, 35, 41), (10, 36, 37), (14, 13, 2), (14, 12, 13), (12, 1, 13), (16, 15, 5), (16, 12, 15), (12, 0, 15), (18, 17, 3), (18, 14, 17), (14, 2, 17), (20, 19, 4), (20, 18, 19), (18, 3, 19), (15, 21, 5), (15, 20, 21), (20, 4, 21), (23, 22, 10), (23, 16, 22), (16, 5, 22), (25, 24, 6), (25, 13, 24), (13, 1, 24), (27, 26, 7), (27, 17, 26), (17, 2, 26), (29, 28, 8), (29, 19, 28), (19, 3, 28), (31, 30, 9), (31, 21, 30), (21, 4, 30), (24, 32, 6), (24, 23, 32), (23, 10, 32), (26, 33, 7), (26, 25, 33), (25, 6, 33), (28, 34, 8), (28, 27, 34), (27, 7, 34), (30, 35, 9), (30, 29, 35), (29, 8, 35), (22, 36, 10), (22, 31, 36), (31, 9, 36), (38, 37, 11), (38, 32, 37), (32, 10, 37), (39, 38, 11), (39, 33, 38), (33, 6, 38), (40, 39, 11), (40, 34, 39), (34, 7, 39), (41, 40, 11), (41, 35, 40), (35, 8, 40), (37, 41, 11), (37, 36, 41), (36, 9, 41), (42, 56, 54), (43, 58, 54), (42, 60, 56), (42, 62, 60), (42, 57, 62), (43, 65, 58), (44, 67, 55), (45, 69, 59), (46, 71, 61), (47, 73, 63), (43, 66, 65), (44, 68, 67), (45, 70, 69), (46, 72, 71), (47, 64, 73), (48, 80, 74), (49, 81, 75), (50, 82, 76), (51, 83, 77), (52, 79, 78), (56, 44, 55), (56, 55, 54), (54, 55, 43), (58, 47, 57), (58, 57, 54), (54, 57, 42), (60, 45, 59), (60, 59, 56), (56, 59, 44), (62, 46, 61), (62, 61, 60), (60, 61, 45), (57, 47, 63), (57, 63, 62), (62, 63, 46), (65, 52, 64), (65, 64, 58), (58, 64, 47), (67, 48, 66), (67, 66, 55), (55, 66, 43), (69, 49, 68), (69, 68, 59), (59, 68, 44), (71, 50, 70), (71, 70, 61), (61, 70, 45), (73, 51, 72), (73, 72, 63), (63, 72, 46), (66, 48, 74), (66, 74, 65), (65, 74, 52), (68, 49, 75), (68, 75, 67), (67, 75, 48), (70, 50, 76), (70, 76, 69), (69, 76, 49), (72, 51, 77), (72, 77, 71), (71, 77, 50), (64, 52, 78), (64, 78, 73), (73, 78, 51), (80, 53, 79), (80, 79, 74), (74, 79, 52), (81, 53, 80), (81, 80, 75), (75, 80, 48), (82, 53, 81), (82, 81, 76), (76, 81, 49), (83, 53, 82), (83, 82, 77), (77, 82, 50), (79, 53, 83), (79, 83, 78), (78, 83, 51)])
me_icosphere.polygons.foreach_set('use_smooth', [True] * 160)
_uv = me_icosphere.uv_layers.new(name='UVMap')
_uv.uv.foreach_set('vector', [0.5924, 0.5631, 0.4125, 0.5949, 0.6282, 0.5827, 0.2864, 0.677, 0.4125, 0.5949, 0.2655, 0.6715, 0.5924, 0.5631, 0.6282, 0.5827, 0.7943, 0.5848, 0.5924, 0.5631, 0.7943, 0.5848, 0.6813, 0.5983, 0.5924, 0.5631, 0.6813, 0.5983, 0.4454, 0.6045, 0.2864, 0.677, 0.2655, 0.6715, 0.2105, 0.7736, 0.6533, 0.6563, 0.4484, 0.6496, 0.5392, 0.7479, 0.936, 0.6598, 0.8302, 0.6395, 0.9413, 0.7437, 0.7438, 0.6828, 0.8833, 0.6551, 0.8612, 0.7669, 0.3423, 0.6934, 0.5344, 0.6749, 0.4095, 0.7853, 0.2864, 0.677, 0.2105, 0.7736, 0.3235, 0.7601, 0.6533, 0.6563, 0.5392, 0.7479, 0.7752, 0.7416, 0.936, 0.6598, 0.9413, 0.7437, 0.9742, 0.7534, 0.7438, 0.6828, 0.8612, 0.7669, 0.6455, 0.7791, 0.3423, 0.6934, 0.4095, 0.7853, 0.2434, 0.7832, 0.441, 0.8441, 0.3014, 0.8718, 0.5034, 0.9286, 0.8424, 0.8335, 0.6503, 0.852, 0.7393, 0.9224, 0.8983, 0.8499, 0.9192, 0.8554, 0.7722, 0.932, 0.5314, 0.8707, 0.7363, 0.8773, 0.5565, 0.9442, 0.2487, 0.8671, 0.3545, 0.8874, 0.3904, 0.9421, 0.6282, 0.5827, 0.4484, 0.6496, 0.6533, 0.6563, 0.6282, 0.5827, 0.4125, 0.5949, 0.4484, 0.6496, 0.4125, 0.5949, 0.2864, 0.677, 0.4484, 0.6496, 0.2655, 0.6715, 0.4454, 0.6045, 0.3423, 0.6934, 0.2655, 0.6715, 0.4125, 0.5949, 0.4454, 0.6045, 0.4125, 0.5949, 0.5924, 0.5631, 0.4454, 0.6045, 0.7943, 0.5848, 0.8302, 0.6395, 0.936, 0.6598, 0.7943, 0.5848, 0.6282, 0.5827, 0.8302, 0.6395, 0.6282, 0.5827, 0.6533, 0.6563, 0.8302, 0.6395, 0.6813, 0.5983, 0.8833, 0.6551, 0.7438, 0.6828, 0.6813, 0.5983, 0.7943, 0.5848, 0.8833, 0.6551, 0.7943, 0.5848, 0.936, 0.6598, 0.8833, 0.6551, 0.4454, 0.6045, 0.5344, 0.6749, 0.3423, 0.6934, 0.4454, 0.6045, 0.6813, 0.5983, 0.5344, 0.6749, 0.6813, 0.5983, 0.7438, 0.6828, 0.5344, 0.6749, 0.2105, 0.7736, 0.2434, 0.7832, 0.2487, 0.8671, 0.2105, 0.7736, 0.2655, 0.6715, 0.2434, 0.7832, 0.2655, 0.6715, 0.3423, 0.6934, 0.2434, 0.7832, 0.5392, 0.7479, 0.3235, 0.7601, 0.441, 0.8441, 0.5392, 0.7479, 0.4484, 0.6496, 0.3235, 0.7601, 0.4484, 0.6496, 0.2864, 0.677, 0.3235, 0.7601, 0.9413, 0.7437, 0.7752, 0.7416, 0.8424, 0.8335, 0.9413, 0.7437, 0.8302, 0.6395, 0.7752, 0.7416, 0.8302, 0.6395, 0.6533, 0.6563, 0.7752, 0.7416, 0.8612, 0.7669, 0.9742, 0.7534, 0.8983, 0.8499, 0.8612, 0.7669, 0.8833, 0.6551, 0.9742, 0.7534, 0.8833, 0.6551, 0.936, 0.6598, 0.9742, 0.7534, 0.4095, 0.7853, 0.6455, 0.7791, 0.5314, 0.8707, 0.4095, 0.7853, 0.5344, 0.6749, 0.6455, 0.7791, 0.5344, 0.6749, 0.7438, 0.6828, 0.6455, 0.7791, 0.3235, 0.7601, 0.3014, 0.8718, 0.441, 0.8441, 0.3235, 0.7601, 0.2105, 0.7736, 0.3014, 0.8718, 0.2105, 0.7736, 0.2487, 0.8671, 0.3014, 0.8718, 0.7752, 0.7416, 0.6503, 0.852, 0.8424, 0.8335, 0.7752, 0.7416, 0.5392, 0.7479, 0.6503, 0.852, 0.5392, 0.7479, 0.441, 0.8441, 0.6503, 0.852, 0.9742, 0.7534, 0.9192, 0.8554, 0.8983, 0.8499, 0.9742, 0.7534, 0.9413, 0.7437, 0.9192, 0.8554, 0.9413, 0.7437, 0.8424, 0.8335, 0.9192, 0.8554, 0.6455, 0.7791, 0.7363, 0.8773, 0.5314, 0.8707, 0.6455, 0.7791, 0.8612, 0.7669, 0.7363, 0.8773, 0.8612, 0.7669, 0.8983, 0.8499, 0.7363, 0.8773, 0.2434, 0.7832, 0.3545, 0.8874, 0.2487, 0.8671, 0.2434, 0.7832, 0.4095, 0.7853, 0.3545, 0.8874, 0.4095, 0.7853, 0.5314, 0.8707, 0.3545, 0.8874, 0.5034, 0.9286, 0.3904, 0.9421, 0.5924, 0.9638, 0.5034, 0.9286, 0.3014, 0.8718, 0.3904, 0.9421, 0.3014, 0.8718, 0.2487, 0.8671, 0.3904, 0.9421, 0.7393, 0.9224, 0.5034, 0.9286, 0.5924, 0.9638, 0.7393, 0.9224, 0.6503, 0.852, 0.5034, 0.9286, 0.6503, 0.852, 0.441, 0.8441, 0.5034, 0.9286, 0.7722, 0.932, 0.7393, 0.9224, 0.5924, 0.9638, 0.7722, 0.932, 0.9192, 0.8554, 0.7393, 0.9224, 0.9192, 0.8554, 0.8424, 0.8335, 0.7393, 0.9224, 0.5565, 0.9442, 0.7722, 0.932, 0.5924, 0.9638, 0.5565, 0.9442, 0.7363, 0.8773, 0.7722, 0.932, 0.7363, 0.8773, 0.8983, 0.8499, 0.7722, 0.932, 0.3904, 0.9421, 0.5565, 0.9442, 0.5924, 0.9638, 0.3904, 0.9421, 0.3545, 0.8874, 0.5565, 0.9442, 0.3545, 0.8874, 0.5314, 0.8707, 0.5565, 0.9442, 0.5924, 0.5631, 0.6282, 0.5827, 0.4125, 0.5949, 0.2864, 0.677, 0.2655, 0.6715, 0.4125, 0.5949, 0.5924, 0.5631, 0.7943, 0.5848, 0.6282, 0.5827, 0.5924, 0.5631, 0.6813, 0.5983, 0.7943, 0.5848, 0.5924, 0.5631, 0.4454, 0.6045, 0.6813, 0.5983, 0.2864, 0.677, 0.2105, 0.7736, 0.2655, 0.6715, 0.6533, 0.6563, 0.5392, 0.7479, 0.4484, 0.6496, 0.936, 0.6598, 0.9413, 0.7437, 0.8302, 0.6395, 0.7438, 0.6828, 0.8612, 0.7669, 0.8833, 0.6551, 0.3423, 0.6934, 0.4095, 0.7853, 0.5344, 0.6749, 0.2864, 0.677, 0.3235, 0.7601, 0.2105, 0.7736, 0.6533, 0.6563, 0.7752, 0.7416, 0.5392, 0.7479, 0.936, 0.6598, 0.9742, 0.7534, 0.9413, 0.7437, 0.7438, 0.6828, 0.6455, 0.7791, 0.8612, 0.7669, 0.3423, 0.6934, 0.2434, 0.7832, 0.4095, 0.7853, 0.441, 0.8441, 0.5034, 0.9286, 0.3014, 0.8718, 0.8424, 0.8335, 0.7393, 0.9224, 0.6503, 0.852, 0.8983, 0.8499, 0.7722, 0.932, 0.9192, 0.8554, 0.5314, 0.8707, 0.5565, 0.9442, 0.7363, 0.8773, 0.2487, 0.8671, 0.3904, 0.9421, 0.3545, 0.8874, 0.6282, 0.5827, 0.6533, 0.6563, 0.4484, 0.6496, 0.6282, 0.5827, 0.4484, 0.6496, 0.4125, 0.5949, 0.4125, 0.5949, 0.4484, 0.6496, 0.2864, 0.677, 0.2655, 0.6715, 0.3423, 0.6934, 0.4454, 0.6045, 0.2655, 0.6715, 0.4454, 0.6045, 0.4125, 0.5949, 0.4125, 0.5949, 0.4454, 0.6045, 0.5924, 0.5631, 0.7943, 0.5848, 0.936, 0.6598, 0.8302, 0.6395, 0.7943, 0.5848, 0.8302, 0.6395, 0.6282, 0.5827, 0.6282, 0.5827, 0.8302, 0.6395, 0.6533, 0.6563, 0.6813, 0.5983, 0.7438, 0.6828, 0.8833, 0.6551, 0.6813, 0.5983, 0.8833, 0.6551, 0.7943, 0.5848, 0.7943, 0.5848, 0.8833, 0.6551, 0.936, 0.6598, 0.4454, 0.6045, 0.3423, 0.6934, 0.5344, 0.6749, 0.4454, 0.6045, 0.5344, 0.6749, 0.6813, 0.5983, 0.6813, 0.5983, 0.5344, 0.6749, 0.7438, 0.6828, 0.2105, 0.7736, 0.2487, 0.8671, 0.2434, 0.7832, 0.2105, 0.7736, 0.2434, 0.7832, 0.2655, 0.6715, 0.2655, 0.6715, 0.2434, 0.7832, 0.3423, 0.6934, 0.5392, 0.7479, 0.441, 0.8441, 0.3235, 0.7601, 0.5392, 0.7479, 0.3235, 0.7601, 0.4484, 0.6496, 0.4484, 0.6496, 0.3235, 0.7601, 0.2864, 0.677, 0.9413, 0.7437, 0.8424, 0.8335, 0.7752, 0.7416, 0.9413, 0.7437, 0.7752, 0.7416, 0.8302, 0.6395, 0.8302, 0.6395, 0.7752, 0.7416, 0.6533, 0.6563, 0.8612, 0.7669, 0.8983, 0.8499, 0.9742, 0.7534, 0.8612, 0.7669, 0.9742, 0.7534, 0.8833, 0.6551, 0.8833, 0.6551, 0.9742, 0.7534, 0.936, 0.6598, 0.4095, 0.7853, 0.5314, 0.8707, 0.6455, 0.7791, 0.4095, 0.7853, 0.6455, 0.7791, 0.5344, 0.6749, 0.5344, 0.6749, 0.6455, 0.7791, 0.7438, 0.6828, 0.3235, 0.7601, 0.441, 0.8441, 0.3014, 0.8718, 0.3235, 0.7601, 0.3014, 0.8718, 0.2105, 0.7736, 0.2105, 0.7736, 0.3014, 0.8718, 0.2487, 0.8671, 0.7752, 0.7416, 0.8424, 0.8335, 0.6503, 0.852, 0.7752, 0.7416, 0.6503, 0.852, 0.5392, 0.7479, 0.5392, 0.7479, 0.6503, 0.852, 0.441, 0.8441, 0.9742, 0.7534, 0.8983, 0.8499, 0.9192, 0.8554, 0.9742, 0.7534, 0.9192, 0.8554, 0.9413, 0.7437, 0.9413, 0.7437, 0.9192, 0.8554, 0.8424, 0.8335, 0.6455, 0.7791, 0.5314, 0.8707, 0.7363, 0.8773, 0.6455, 0.7791, 0.7363, 0.8773, 0.8612, 0.7669, 0.8612, 0.7669, 0.7363, 0.8773, 0.8983, 0.8499, 0.2434, 0.7832, 0.2487, 0.8671, 0.3545, 0.8874, 0.2434, 0.7832, 0.3545, 0.8874, 0.4095, 0.7853, 0.4095, 0.7853, 0.3545, 0.8874, 0.5314, 0.8707, 0.5034, 0.9286, 0.5924, 0.9638, 0.3904, 0.9421, 0.5034, 0.9286, 0.3904, 0.9421, 0.3014, 0.8718, 0.3014, 0.8718, 0.3904, 0.9421, 0.2487, 0.8671, 0.7393, 0.9224, 0.5924, 0.9638, 0.5034, 0.9286, 0.7393, 0.9224, 0.5034, 0.9286, 0.6503, 0.852, 0.6503, 0.852, 0.5034, 0.9286, 0.441, 0.8441, 0.7722, 0.932, 0.5924, 0.9638, 0.7393, 0.9224, 0.7722, 0.932, 0.7393, 0.9224, 0.9192, 0.8554, 0.9192, 0.8554, 0.7393, 0.9224, 0.8424, 0.8335, 0.5565, 0.9442, 0.5924, 0.9638, 0.7722, 0.932, 0.5565, 0.9442, 0.7722, 0.932, 0.7363, 0.8773, 0.7363, 0.8773, 0.7722, 0.932, 0.8983, 0.8499, 0.3904, 0.9421, 0.5924, 0.9638, 0.5565, 0.9442, 0.3904, 0.9421, 0.5565, 0.9442, 0.3545, 0.8874, 0.3545, 0.8874, 0.5565, 0.9442, 0.5314, 0.8707])
me_icosphere.materials.append(mat_door_hardware)
me_icosphere.use_remesh_preserve_volume = False
me_icosphere.use_remesh_preserve_attributes = False
me_icosphere.use_mirror_vertex_groups = False
me_icosphere.update()
me_cube_002 = bpy.data.meshes.new('Cube.002')
me_cube_002.from_pydata([(-1.0, 11.95, -1.0), (1.0, 11.95, -1.0), (-1.0, 11.95, 1.0), (1.0, 11.95, 1.0), (-1.0, 9.952, -1.0), (-1.0, 11.95, -1.0), (1.0, 11.95, -1.0), (1.0, 9.952, -1.0), (-1.0, 9.952, 1.0), (-1.0, 11.95, 1.0), (1.0, 11.95, 1.0), (1.0, 9.952, 1.0), (-1.0, 11.95, 0.0), (-1.0, 9.952, 0.0), (-1.0, -11.95, -1.0), (1.0, -11.95, -1.0), (-1.0, -11.95, 1.0), (1.0, -11.95, 1.0), (-1.0, -9.952, -1.0), (-1.0, -11.95, -1.0), (1.0, -11.95, -1.0), (1.0, -9.952, -1.0), (-1.0, -9.952, 1.0), (-1.0, -11.95, 1.0), (1.0, -11.95, 1.0), (1.0, -9.952, 1.0), (-1.0, -11.95, 0.0), (-1.0, -9.952, 0.0)], [], [(2, 3, 1, 0), (13, 12, 5, 4), (10, 11, 7, 6), (4, 5, 6, 7), (11, 10, 9, 8), (8, 9, 12, 13), (16, 14, 15, 17), (27, 18, 19, 26), (24, 20, 21, 25), (18, 21, 20, 19), (25, 22, 23, 24), (22, 27, 26, 23)])
_uv = me_cube_002.uv_layers.new(name='UVMap')
_uv.uv.foreach_set('vector', [0.6, 0.958, 0.04615, 0.9859, 0.1731, 0.01579, 0.7385, 0.008081, 0.1086, 0.5033, 0.1309, 0.5028, 0.1886, 0.03114, 0.1663, 0.03163, 0.07308, 0.9831, 0.05077, 0.9836, 0.1623, 0.03427, 0.1846, 0.03378, 0.4201, 0.4175, 0.4424, 0.417, 0.2615, 0.4035, 0.2392, 0.404, 0.212, 0.03238, 0.2147, 0.02155, 0.7177, 0.01889, 0.715, 0.02972, 0.05087, 0.9749, 0.07317, 0.9744, 0.1309, 0.5028, 0.1086, 0.5033, 0.6, 0.958, 0.7385, 0.008081, 0.1731, 0.01579, 0.04615, 0.9859, 0.1086, 0.5033, 0.1663, 0.03163, 0.1886, 0.03114, 0.1309, 0.5028, 0.07308, 0.9831, 0.1846, 0.03378, 0.1623, 0.03427, 0.05077, 0.9836, 0.4201, 0.4175, 0.2392, 0.404, 0.2615, 0.4035, 0.4424, 0.417, 0.212, 0.03238, 0.715, 0.02972, 0.7177, 0.01889, 0.2147, 0.02155, 0.05087, 0.9749, 0.1086, 0.5033, 0.1309, 0.5028, 0.07317, 0.9744])
me_cube_002.materials.append(mat_door_hardware_001)
me_cube_002.use_remesh_preserve_volume = False
me_cube_002.use_remesh_preserve_attributes = False
me_cube_002.use_mirror_vertex_groups = False
me_cube_002.update()
me_cylinder = bpy.data.meshes.new('Cylinder')
me_cylinder.from_pydata([(0.0, 1.0, -1.0), (0.0, 1.0, 1.0), (0.1951, 0.9808, -1.0), (0.1951, 0.9808, 1.0), (0.3827, 0.9239, -1.0), (0.3827, 0.9239, 1.0), (0.5556, 0.8315, -1.0), (0.5556, 0.8315, 1.0), (0.7071, 0.7071, -1.0), (0.7071, 0.7071, 1.0), (0.8315, 0.5556, -1.0), (0.8315, 0.5556, 1.0), (0.9239, 0.3827, -1.0), (0.9239, 0.3827, 1.0), (0.9808, 0.1951, -1.0), (0.9808, 0.1951, 1.0), (1.0, 7.55e-08, -1.0), (1.0, 7.55e-08, 1.0), (0.9808, -0.1951, -1.0), (0.9808, -0.1951, 1.0), (0.9239, -0.3827, -1.0), (0.9239, -0.3827, 1.0), (0.8315, -0.5556, -1.0), (0.8315, -0.5556, 1.0), (0.7071, -0.7071, -1.0), (0.7071, -0.7071, 1.0), (0.5556, -0.8315, -1.0), (0.5556, -0.8315, 1.0), (0.3827, -0.9239, -1.0), (0.3827, -0.9239, 1.0), (0.1951, -0.9808, -1.0), (0.1951, -0.9808, 1.0), (-3.258e-07, -1.0, -1.0), (-3.258e-07, -1.0, 1.0), (-0.1951, -0.9808, -1.0), (-0.1951, -0.9808, 1.0), (-0.3827, -0.9239, -1.0), (-0.3827, -0.9239, 1.0), (-0.5556, -0.8315, -1.0), (-0.5556, -0.8315, 1.0), (-0.7071, -0.7071, -1.0), (-0.7071, -0.7071, 1.0), (-0.8315, -0.5556, -1.0), (-0.8315, -0.5556, 1.0), (-0.9239, -0.3827, -1.0), (-0.9239, -0.3827, 1.0), (-0.9808, -0.1951, -1.0), (-0.9808, -0.1951, 1.0), (-1.0, 9.656e-07, -1.0), (-1.0, 9.656e-07, 1.0), (-0.9808, 0.1951, -1.0), (-0.9808, 0.1951, 1.0), (-0.9239, 0.3827, -1.0), (-0.9239, 0.3827, 1.0), (-0.8315, 0.5556, -1.0), (-0.8315, 0.5556, 1.0), (-0.7071, 0.7071, -1.0), (-0.7071, 0.7071, 1.0), (-0.5556, 0.8315, -1.0), (-0.5556, 0.8315, 1.0), (-0.3827, 0.9239, -1.0), (-0.3827, 0.9239, 1.0), (-0.1951, 0.9808, -1.0), (-0.1951, 0.9808, 1.0)], [], [(0, 1, 3, 2), (2, 3, 5, 4), (4, 5, 7, 6), (6, 7, 9, 8), (8, 9, 11, 10), (10, 11, 13, 12), (12, 13, 15, 14), (14, 15, 17, 16), (16, 17, 19, 18), (18, 19, 21, 20), (20, 21, 23, 22), (22, 23, 25, 24), (24, 25, 27, 26), (26, 27, 29, 28), (28, 29, 31, 30), (30, 31, 33, 32), (32, 33, 35, 34), (34, 35, 37, 36), (36, 37, 39, 38), (38, 39, 41, 40), (40, 41, 43, 42), (42, 43, 45, 44), (44, 45, 47, 46), (46, 47, 49, 48), (48, 49, 51, 50), (50, 51, 53, 52), (52, 53, 55, 54), (54, 55, 57, 56), (56, 57, 59, 58), (58, 59, 61, 60), (62, 63, 1, 0), (60, 61, 63, 62)])
_uv = me_cylinder.uv_layers.new(name='UV coord')
_uv.uv.foreach_set('vector', [0.2121, 0.3708, 0.2121, 0.1326, 0.2139, 0.1317, 0.2139, 0.3699, 0.2139, 0.3699, 0.2139, 0.1317, 0.2158, 0.1308, 0.2158, 0.369, 0.2158, 0.369, 0.2158, 0.1308, 0.2177, 0.1299, 0.2177, 0.3681, 0.2177, 0.3681, 0.2177, 0.1299, 0.2196, 0.129, 0.2196, 0.3672, 0.2196, 0.3672, 0.2196, 0.129, 0.2215, 0.1281, 0.2215, 0.3663, 0.2215, 0.3663, 0.2215, 0.1281, 0.2234, 0.1272, 0.2234, 0.3654, 0.2234, 0.3654, 0.2234, 0.1272, 0.2253, 0.1263, 0.2253, 0.3645, 0.2253, 0.3645, 0.2253, 0.1263, 0.2272, 0.1254, 0.2272, 0.3636, 0.2272, 0.3636, 0.2272, 0.1254, 0.229, 0.1245, 0.229, 0.3627, 0.229, 0.3627, 0.229, 0.1245, 0.2309, 0.1236, 0.2309, 0.3618, 0.2309, 0.3618, 0.2309, 0.1236, 0.2328, 0.1226, 0.2328, 0.3609, 0.2328, 0.3609, 0.2328, 0.1226, 0.2347, 0.1217, 0.2347, 0.36, 0.2347, 0.36, 0.2347, 0.1217, 0.2366, 0.1208, 0.2366, 0.3591, 0.2366, 0.3591, 0.2366, 0.1208, 0.2385, 0.1199, 0.2385, 0.3582, 0.1781, 0.3871, 0.1781, 0.1489, 0.1799, 0.148, 0.1799, 0.3862, 0.1799, 0.3862, 0.1799, 0.148, 0.1818, 0.1471, 0.1818, 0.3853, 0.1818, 0.3853, 0.1818, 0.1471, 0.1837, 0.1462, 0.1837, 0.3844, 0.1837, 0.3844, 0.1837, 0.1462, 0.1856, 0.1453, 0.1856, 0.3835, 0.1856, 0.3835, 0.1856, 0.1453, 0.1875, 0.1444, 0.1875, 0.3826, 0.1875, 0.3826, 0.1875, 0.1444, 0.1894, 0.1435, 0.1894, 0.3817, 0.1894, 0.3817, 0.1894, 0.1435, 0.1913, 0.1425, 0.1913, 0.3808, 0.1913, 0.3808, 0.1913, 0.1425, 0.1932, 0.1416, 0.1932, 0.3799, 0.1932, 0.3799, 0.1932, 0.1416, 0.1951, 0.1407, 0.1951, 0.379, 0.1951, 0.379, 0.1951, 0.1407, 0.1969, 0.1398, 0.1969, 0.3781, 0.1969, 0.3781, 0.1969, 0.1398, 0.1988, 0.1389, 0.1988, 0.3772, 0.1988, 0.3772, 0.1988, 0.1389, 0.2007, 0.138, 0.2007, 0.3763, 0.2007, 0.3763, 0.2007, 0.138, 0.2026, 0.1371, 0.2026, 0.3754, 0.2026, 0.3754, 0.2026, 0.1371, 0.2045, 0.1362, 0.2045, 0.3745, 0.2045, 0.3745, 0.2045, 0.1362, 0.2064, 0.1353, 0.2064, 0.3735, 0.2064, 0.3735, 0.2064, 0.1353, 0.2083, 0.1344, 0.2083, 0.3726, 0.2102, 0.3717, 0.2102, 0.1335, 0.2121, 0.1326, 0.2121, 0.3708, 0.2083, 0.3726, 0.2083, 0.1344, 0.2102, 0.1335, 0.2102, 0.3717])
me_cylinder.materials.append(mat_door_hardware_002)
me_cylinder.use_remesh_preserve_volume = False
me_cylinder.use_remesh_preserve_attributes = False
me_cylinder.use_mirror_vertex_groups = False
me_cylinder.update()
arm_armature = bpy.data.armatures.new('Armature')  # bones are not reproduced

# ---- objects
ob_sun = bpy.data.objects.new('Sun', light_sun)
ob_camera = bpy.data.objects.new('Camera', cam_camera)
ob_lamp = bpy.data.objects.new('Lamp', light_lamp)
ob_door = bpy.data.objects.new('door', me_cube)
ob_frame = bpy.data.objects.new('frame', me_cube_003)
ob_door_knob = bpy.data.objects.new('door_knob', me_icosphere)
ob_door_plate = bpy.data.objects.new('door_plate', me_cube_002)
ob_door_knob_cynlinder = bpy.data.objects.new('door_knob_cynlinder', me_cylinder)
ob_armature = bpy.data.objects.new('Armature', arm_armature)

# ---- transforms, parenting, visibility, modifiers, constraints
ob_sun.location = (3.435, 1.808, 5.286)
ob_sun.rotation_euler = (-0.5108, -0.7703, -1.997)
ob_sun.lineart.crease_threshold = 0.0
ob_camera.location = (5.982, -4.25, 3.877)
ob_camera.rotation_euler = (1.34, -5.868e-07, 0.9688)
ob_camera.lock_rotations_4d = False
ob_camera.empty_display_type = 'ARROWS'
ob_camera.color = (0.0, 0.0, 0.0, 0.0)
ob_camera.display_type = 'WIRE'
ob_camera.lineart.crease_threshold = 0.0
ob_lamp.location = (3.947, 1.155, 3.529)
ob_lamp.rotation_euler = (0.6503, 0.05522, 1.866)
ob_lamp.lock_rotations_4d = False
ob_lamp.empty_display_type = 'ARROWS'
ob_lamp.color = (0.0, 0.0, 0.0, 0.0)
ob_lamp.lineart.crease_threshold = 0.0
ob_door.location = (0.0, 0.0, 1.57)
ob_door.scale = (0.04858, 0.75, 1.55)
ob_door.lineart.crease_threshold = 0.0
_vg = ob_door.vertex_groups.new(name='Bone')
_vg.add([0, 1, 2, 3, 4, 5, 6, 7, 8, 9, 10, 11, 12, 13, 14, 15, 16, 17, 18, 19, 20, 21, 22, 23, 24, 25, 26, 27, 28, 29, 30, 31, 32, 33, 34, 35, 36, 37, 38, 39, 40, 41, 42, 43, 44, 45, 46, 47, 48, 49, 50, 51, 52, 53, 54, 55, 56, 57, 58, 59, 60, 61, 62, 63, 64, 65, 66, 67, 68, 69, 70, 71, 72, 73, 74, 75, 76, 77, 78, 79, 80, 81, 82, 83, 84, 85, 86, 87, 88, 89, 90, 91, 92, 93, 94, 95, 96, 97, 98, 99, 100, 101, 102, 103, 104, 105, 106, 107, 108, 109, 110, 111, 112, 113, 114, 115, 116, 117, 118, 119, 120, 121, 122, 123, 124, 125, 126, 127, 128, 129, 130, 131, 132, 133, 134, 135, 136, 137, 138, 139, 140, 141, 142, 143, 144, 145, 146, 147, 148, 149, 150, 151, 152, 153, 154, 155, 156, 157, 158, 159, 160, 161, 162, 163, 164, 165, 166, 167, 168, 169, 170, 171, 172, 173, 174, 175, 176, 177, 178, 179, 180, 181, 182, 183, 184, 185, 186, 187, 188, 189, 190, 191, 192, 193, 194, 195, 196, 197, 198, 199, 200, 201, 202, 203, 204, 205, 206, 207, 208, 209, 210, 211, 212, 213, 214, 215, 216, 217, 218, 219, 220, 221, 222, 223, 224, 225, 226, 227, 228, 229, 230, 231, 232, 233, 234, 235, 236, 237, 238, 239, 240, 241, 242, 243, 244, 245, 246, 247, 248, 249, 250, 251, 252, 253, 254, 255, 256, 257, 258, 259, 260, 261, 262, 263, 264, 265, 266, 267, 268, 269, 270, 271, 272, 273, 274, 275, 276, 277, 278, 279, 280, 281, 282, 283, 284, 285, 286, 287, 288, 289, 290, 291, 292, 293, 294, 295, 296, 297, 298, 299, 300, 301, 302, 303, 304, 305, 306, 307, 308, 309, 310, 311, 312, 313, 314, 315, 316, 317, 318, 319, 320, 321, 322, 323, 324, 325, 326, 327, 328, 329, 330, 331, 332, 333, 334, 335], 1.0, 'REPLACE')
_vg = ob_door.vertex_groups.new(name='front_faces')
_vg.add([0, 1, 2, 3, 4, 5, 6, 7, 8, 9, 10, 11, 12, 13, 14, 15, 16, 17, 18, 19, 20, 21, 22, 23, 24, 25, 26, 27, 28, 29, 30, 31, 32, 33, 34, 35, 36, 37, 38, 39, 40, 41, 42, 43, 44, 45, 46, 47, 48, 49, 50, 51, 52, 53, 54, 55, 56, 57, 58, 59, 60, 61, 62, 63, 64, 65, 66, 67, 68, 69, 70, 71, 72, 73, 74, 75, 76, 77, 78, 79, 80, 81, 82, 83, 84, 85, 86, 87, 88, 89, 90, 91, 92, 93, 94, 95, 96, 97, 98, 99, 100, 101, 102, 103, 104, 105, 106, 107, 108, 109, 110, 111, 112, 113, 114, 115, 116, 117, 118, 119, 120, 121, 122, 123, 124, 125, 126, 127, 128, 129, 130, 131, 132, 133, 134, 135, 136, 137, 138, 139, 140, 141, 142, 143, 144, 145, 146, 147, 148, 149, 150, 151, 152, 153, 154, 155, 156, 157, 158], 1.0, 'REPLACE')
_vg = ob_door.vertex_groups.new(name='back_faces')
_vg.add([159, 160, 161, 162, 163, 164, 165, 166, 167, 168, 169, 170, 171, 172, 173, 174, 175, 176, 177, 178, 179, 180, 181, 182, 183, 184, 185, 186, 187, 188, 189, 190, 191, 192, 193, 194, 195, 196, 197, 198, 199, 200, 201, 202, 203, 204, 205, 206, 207, 208, 209, 210, 211, 212, 213, 214, 215, 216, 217, 218, 219, 220, 221, 222, 223, 224, 225, 226, 227, 237, 238, 239, 240, 241, 242, 243, 244, 245, 246, 247, 248, 249, 250, 251, 252, 253, 254, 255, 256, 257, 258, 259, 260, 261, 262, 263, 264, 265, 266, 267, 268, 269, 270, 271, 272, 273, 274, 275, 276, 277, 278, 279, 280, 281, 282, 283, 284, 285, 286, 287, 288, 289, 290, 291, 292, 293, 294, 295, 296, 297, 298, 299, 300, 301, 302, 303, 304, 305, 306, 307, 308, 309, 310, 311, 312, 313, 314, 315, 316, 317, 318, 319, 320, 321, 322, 323, 324, 325, 326], 1.0, 'REPLACE')
_vg = ob_door.vertex_groups.new(name='side_faces.L')
_vg.add([69, 70, 71, 80, 105, 106, 107, 116, 130, 237, 238, 239, 248, 273, 274, 275, 284, 298, 327, 328, 329, 330, 331, 332, 333, 334, 335], 1.0, 'REPLACE')
_vg = ob_door.vertex_groups.new(name='side_faces.R')
_vg.add([0, 1, 2, 11, 26, 27, 28, 37, 45, 159, 160, 161, 170, 185, 186, 187, 196, 204, 228, 229, 230, 231, 232, 233, 234, 235, 236], 1.0, 'REPLACE')
_m = ob_door.modifiers.new('Armature', 'ARMATURE')
_m.object = ob_armature
ob_frame.location = (0.0, 0.0, 1.76)
ob_frame.scale = (0.07372, 1.05, 1.75)
ob_frame.lineart.crease_threshold = 0.0
ob_door_knob.location = (0.0, 0.6435, 1.648)
ob_door_knob.rotation_euler = (0.0, 0.0, 1.571)
ob_door_knob.scale = (0.07886, 0.02925, 0.075)
ob_door_knob.lineart.crease_threshold = 0.0
_vg = ob_door_knob.vertex_groups.new(name='Bone')
_vg.add([0, 1, 2, 3, 4, 5, 6, 7, 8, 9, 10, 11, 12, 13, 14, 15, 16, 17, 18, 19, 20, 21, 22, 23, 24, 25, 26, 27, 28, 29, 30, 31, 32, 33, 34, 35, 36, 37, 38, 39, 40, 41, 42, 43, 44, 45, 46, 47, 48, 49, 50, 51, 52, 53, 54, 55, 56, 57, 58, 59, 60, 61, 62, 63, 64, 65, 66, 67, 68, 69, 70, 71, 72, 73, 74, 75, 76, 77, 78, 79, 80, 81, 82, 83], 1.0, 'REPLACE')
_m = ob_door_knob.modifiers.new('Armature', 'ARMATURE')
_m.object = ob_armature
ob_door_plate.location = (0.0, 0.6435, 1.564)
ob_door_plate.rotation_euler = (0.0, 0.0, 1.571)
ob_door_plate.scale = (0.075, 0.005, 0.2)
ob_door_plate.lineart.crease_threshold = 0.0
_vg = ob_door_plate.vertex_groups.new(name='Bone')
_vg.add([0, 1, 2, 3, 4, 5, 6, 7, 8, 9, 10, 11, 12, 13, 14, 15, 16, 17, 18, 19, 20, 21, 22, 23, 24, 25, 26, 27], 1.0, 'REPLACE')
_m = ob_door_plate.modifiers.new('Armature', 'ARMATURE')
_m.object = ob_armature
ob_door_knob_cynlinder.location = (0.0, 0.6435, 1.648)
ob_door_knob_cynlinder.rotation_euler = (1.571, 0.0, 1.571)
ob_door_knob_cynlinder.scale = (0.025, 0.025, 0.1)
ob_door_knob_cynlinder.lineart.crease_threshold = 0.0
_vg = ob_door_knob_cynlinder.vertex_groups.new(name='Bone')
_vg.add([0, 1, 2, 3, 4, 5, 6, 7, 8, 9, 10, 11, 12, 13, 14, 15, 16, 17, 18, 19, 20, 21, 22, 23, 24, 25, 26, 27, 28, 29, 30, 31, 32, 33, 34, 35, 36, 37, 38, 39, 40, 41, 42, 43, 44, 45, 46, 47, 48, 49, 50, 51, 52, 53, 54, 55, 56, 57, 58, 59, 60, 61, 62, 63], 1.0, 'REPLACE')
_m = ob_door_knob_cynlinder.modifiers.new('Armature', 'ARMATURE')
_m.object = ob_armature
ob_armature.location = (0.0521, -0.7774, 0.7877)
ob_armature.rotation_euler = (-1.571, -2.22e-16, 2.22e-16)
ob_armature.show_in_front = True
ob_armature.lineart.crease_threshold = 0.0

# ---- collection membership
col_collection_1.objects.link(ob_sun)
col_collection_1.objects.link(ob_camera)
col_collection_2.objects.link(ob_lamp)
col_collection_6.objects.link(ob_door)
col_collection_7.objects.link(ob_frame)
col_collection_11.objects.link(ob_door_knob)
col_collection_12.objects.link(ob_door_plate)
col_collection_13.objects.link(ob_door_knob_cynlinder)
col_collection_16.objects.link(ob_armature)

# ---- scene / render settings (as saved in the file)
scene.camera = ob_camera
scene.frame_start = 1; scene.frame_end = 21; scene.frame_set(1)
scene.render.engine = 'BLENDER_EEVEE_NEXT'
scene.render.image_settings.color_mode = 'RGB'
scene.render.image_settings.compression = 90
scene.render.resolution_percentage = 50
scene.render.dither_intensity = 0.0
scene.render.bake_margin = 2
scene.cycles.use_denoising = False
scene.cycles.samples = 10
scene.cycles.sampling_pattern = 'TABULATED_SOBOL'
scene.cycles.light_sampling_threshold = 0.0
scene.cycles.use_adaptive_sampling = False
scene.cycles.use_light_tree = False
scene.cycles.blur_glossy = 0.0
scene.cycles.volume_bounces = 1
scene.cycles.pixel_filter_type = 'GAUSSIAN'
scene.cycles.sample_clamp_indirect = 0.0
scene.view_settings.view_transform = 'Standard'
bpy.context.view_layer.update()
